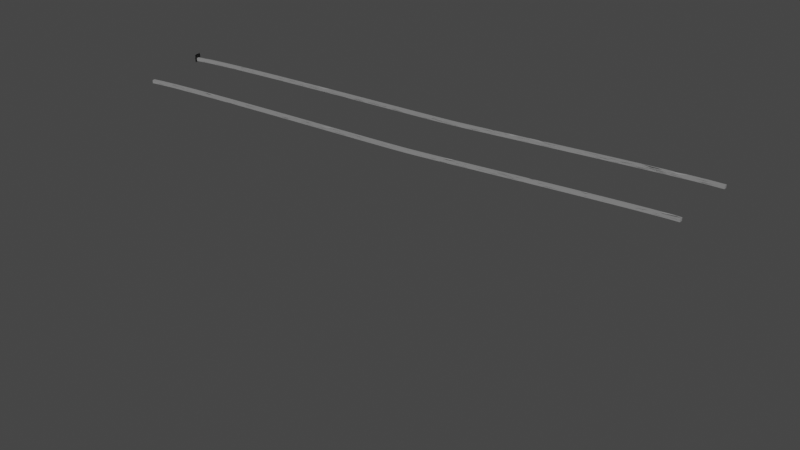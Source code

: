 # Source: 52.Resource_Pack.blend  (saved by Blender 4.1.24; exported with 4.5.12 LTS)
import bpy
from mathutils import Matrix  # noqa: F401  (used for matrix-valued properties, if any)

bpy.ops.wm.read_factory_settings(use_empty=True)
scene = bpy.context.scene
scene.name = 'Scene'

# ---- collections
col_collection = bpy.data.collections.new('Collection'); scene.collection.children.link(col_collection)

# ---- materials (node trees are filled in below, after node groups)
mat_bridgemat = bpy.data.materials.new('BridgeMat')
mat_bridgemat.use_transparent_shadow = False
mat_brickmat = bpy.data.materials.new('BrickMat')
mat_brickmat.use_transparent_shadow = False

# ---- node groups
ng_stonebricks = bpy.data.node_groups.new('StoneBricks', 'GeometryNodeTree')
_s = ng_stonebricks.interface.new_socket(name='Geometry', in_out='OUTPUT', socket_type='NodeSocketGeometry')
_s = ng_stonebricks.interface.new_socket(name='Geometry', in_out='INPUT', socket_type='NodeSocketGeometry')
_s = ng_stonebricks.interface.new_socket(name='Material', in_out='INPUT', socket_type='NodeSocketMaterial')
_s = ng_stonebricks.interface.new_socket(name='Shade Smooth', in_out='INPUT', socket_type='NodeSocketBool')
_s = ng_stonebricks.interface.new_socket(name='Seed', in_out='INPUT', socket_type='NodeSocketInt')
_s = ng_stonebricks.interface.new_socket(name='Length', in_out='INPUT', socket_type='NodeSocketFloat')
_s.default_value = 0.5
_s.min_value = 0.0
_s = ng_stonebricks.interface.new_socket(name='Length Randomness', in_out='INPUT', socket_type='NodeSocketFloat')
_s.min_value = 0.0
_s = ng_stonebricks.interface.new_socket(name='Width', in_out='INPUT', socket_type='NodeSocketFloat')
_s.default_value = 0.2
_s.min_value = 0.0
_s = ng_stonebricks.interface.new_socket(name='Width Randomness', in_out='INPUT', socket_type='NodeSocketFloat')
_s.min_value = 0.0
_s = ng_stonebricks.interface.new_socket(name='Height', in_out='INPUT', socket_type='NodeSocketFloat')
_s.default_value = 0.2
_s.min_value = 0.0
_s = ng_stonebricks.interface.new_socket(name='Height Randomness', in_out='INPUT', socket_type='NodeSocketFloat')
_s.min_value = 0.0
_s = ng_stonebricks.interface.new_socket(name='Gaps', in_out='INPUT', socket_type='NodeSocketFloat')
_s.min_value = 0.0
_s = ng_stonebricks.interface.new_socket(name='Subdivision', in_out='INPUT', socket_type='NodeSocketInt')
_s.default_value = 1
_s.min_value = 0
_s.max_value = 32
_s = ng_stonebricks.interface.new_socket(name='Rounding', in_out='INPUT', socket_type='NodeSocketFloat')
_s.subtype = 'FACTOR'
_s.min_value = 0.0
_s.max_value = 1.0
_s = ng_stonebricks.interface.new_socket(name='Noise Scale', in_out='INPUT', socket_type='NodeSocketFloat')
_s.default_value = 3.0
_s = ng_stonebricks.interface.new_socket(name='Noise Power', in_out='INPUT', socket_type='NodeSocketFloat')
_s.default_value = 0.1
ng_stonebricks.is_modifier = True
_N = ng_stonebricks.nodes; _L = ng_stonebricks.links
n0 = _N.new('NodeGroupInput'); n0.name = 'Group Input'; n0.location = (34, -62)
n1 = _N.new('GeometryNodePoints'); n1.name = 'Points'; n1.location = (453, -48)
n2 = _N.new('GeometryNodeAttributeDomainSize'); n2.name = 'Domain Size'; n2.location = (260, -52)
n2.component = 'CURVE'
n3 = _N.new('GeometryNodeInstanceOnPoints'); n3.name = 'Instance on Points'; n3.location = (649, -51)
n4 = _N.new('GeometryNodeCurvePrimitiveLine'); n4.name = 'Curve Line'; n4.location = (452, -244)
n4.hide = True
n4.inputs[1].default_value = (1.0, 0.0, 0.0)
n5 = _N.new('ShaderNodeCombineXYZ'); n5.name = 'Combine XYZ'; n5.location = (451, -288)
n5.inputs[1].default_value = 1.0
n5.inputs[2].default_value = 1.0
n6 = _N.new('GeometryNodeSampleIndex'); n6.name = 'Sample Index'; n6.location = (260, -225)
n6.domain = 'CURVE'
n7 = _N.new('GeometryNodeSplineLength'); n7.name = 'Spline Length'; n7.location = (30, -253)
n8 = _N.new('GeometryNodeInputIndex'); n8.name = 'Index'; n8.location = (32, -348)
n9 = _N.new('GeometryNodeTranslateInstances'); n9.name = 'Translate Instances'; n9.location = (1036, -40)
n9.mute = True
n10 = _N.new('GeometryNodeInputIndex'); n10.name = 'Index.001'; n10.location = (658, -354)
n11 = _N.new('ShaderNodeVectorMath'); n11.name = 'Vector Math'; n11.location = (835, -219)
n11.operation = 'SCALE'
n11.inputs[0].default_value = (0.0, 0.5, 0.0)
n12 = _N.new('NodeFrame'); n12.name = 'Frame'; n12.location = (-435, -16)
n12.label = 'Base Curve Generation'
n12.width = 1206
n13 = _N.new('GeometryNodeRealizeInstances'); n13.name = 'Realize Instances'; n13.location = (30, -66)
n14 = _N.new('GeometryNodeResampleCurve'); n14.name = 'Resample Curve'; n14.location = (214, -61)
n14.keep_last_segment = False
n15 = _N.new('NodeGroupInput'); n15.name = 'Group Input.001'; n15.location = (30, -157)
n16 = _N.new('GeometryNodeSetPosition'); n16.name = 'Set Position'; n16.location = (1153, -40)
n17 = _N.new('GeometryNodeCurveEndpointSelection'); n17.name = 'Endpoint Selection'; n17.location = (565, -151)
n18 = _N.new('FunctionNodeBooleanMath'); n18.name = 'Boolean Math'; n18.location = (740, -151)
n18.operation = 'NOT'
n19 = _N.new('NodeGroupInput'); n19.name = 'Group Input.002'; n19.location = (32, -430)
n20 = _N.new('ShaderNodeClamp'); n20.name = 'Clamp'; n20.location = (384, -427)
n21 = _N.new('ShaderNodeMath'); n21.name = 'Math'; n21.location = (209, -345)
n21.operation = 'DIVIDE'
n21.inputs[1].default_value = 2.0
n22 = _N.new('FunctionNodeRandomValue'); n22.name = 'Random Value'; n22.location = (726, -356)
n23 = _N.new('ShaderNodeMath'); n23.name = 'Math.001'; n23.location = (553, -305)
n23.operation = 'MULTIPLY'
n23.inputs[1].default_value = -1.0
n24 = _N.new('ShaderNodeCombineXYZ'); n24.name = 'Combine XYZ.001'; n24.location = (893, -354)
n25 = _N.new('GeometryNodePoints'); n25.name = 'Points.001'; n25.location = (3091, 112)
n26 = _N.new('GeometryNodeCurveToMesh'); n26.name = 'Curve to Mesh'; n26.location = (2574, 22)
n27 = _N.new('GeometryNodeAttributeDomainSize'); n27.name = 'Domain Size.001'; n27.location = (2885, 408)
n28 = _N.new('GeometryNodeSampleIndex'); n28.name = 'Sample Index.001'; n28.location = (2858, -137)
n28.data_type = 'FLOAT_VECTOR'
n28.domain = 'EDGE'
n29 = _N.new('GeometryNodeInputPosition'); n29.name = 'Position'; n29.location = (2565, -248)
n30 = _N.new('GeometryNodeInputIndex'); n30.name = 'Index.002'; n30.location = (72, -43)
n31 = _N.new('GeometryNodeInstanceOnPoints'); n31.name = 'Instance on Points.001'; n31.location = (3901, -16)
n32 = _N.new('GeometryNodeMeshCube'); n32.name = 'Cube'; n32.location = (3349, -114)
n33 = _N.new('ShaderNodeCombineXYZ'); n33.name = 'Combine XYZ.002'; n33.location = (3242, -436)
n34 = _N.new('GeometryNodeSampleIndex'); n34.name = 'Sample Index.002'; n34.location = (395, -40)
n34.domain = 'EDGE'
n35 = _N.new('GeometryNodeInputMeshEdgeVertices'); n35.name = 'Edge Vertices'; n35.location = (30, -165)
n36 = _N.new('ShaderNodeVectorMath'); n36.name = 'Vector Math.001'; n36.location = (190, -159)
n36.operation = 'DISTANCE'
n37 = _N.new('ShaderNodeMath'); n37.name = 'Math.002'; n37.location = (575, -123)
n37.operation = 'SUBTRACT'
n38 = _N.new('NodeGroupInput'); n38.name = 'Group Input.003'; n38.location = (395, -261)
n39 = _N.new('NodeGroupInput'); n39.name = 'Group Input.004'; n39.location = (30, -122)
n40 = _N.new('ShaderNodeMath'); n40.name = 'Math.003'; n40.location = (313, -200)
n41 = _N.new('ShaderNodeMath'); n41.name = 'Math.004'; n41.location = (313, -40)
n41.operation = 'SUBTRACT'
n42 = _N.new('FunctionNodeRandomValue'); n42.name = 'Random Value.001'; n42.location = (492, -103)
n43 = _N.new('NodeGroupInput'); n43.name = 'Group Input.005'; n43.location = (30, -123)
n44 = _N.new('ShaderNodeMath'); n44.name = 'Math.005'; n44.location = (312, -200)
n45 = _N.new('ShaderNodeMath'); n45.name = 'Math.006'; n45.location = (312, -40)
n45.operation = 'SUBTRACT'
n46 = _N.new('FunctionNodeRandomValue'); n46.name = 'Random Value.002'; n46.location = (491, -103)
n47 = _N.new('NodeGroupOutput'); n47.name = 'Group Output'; n47.location = (7225, -20)
n48 = _N.new('ShaderNodeMath'); n48.name = 'Math.007'; n48.location = (374, -592)
n48.operation = 'MULTIPLY_ADD'
n48.inputs[1].default_value = 20.0
n48.inputs[2].default_value = 12.0
n49 = _N.new('ShaderNodeMath'); n49.name = 'Math.008'; n49.location = (317, -365)
n49.operation = 'MULTIPLY_ADD'
n49.inputs[1].default_value = 32.0
n49.inputs[2].default_value = -23.0
n50 = _N.new('ShaderNodeMath'); n50.name = 'Math.009'; n50.location = (315, -368)
n50.operation = 'MULTIPLY_ADD'
n50.inputs[1].default_value = 42.0
n50.inputs[2].default_value = 48.0
n51 = _N.new('NodeFrame'); n51.name = 'Frame.001'; n51.location = (860, 18)
n51.label = 'Point Displacement'
n51.width = 1323
n52 = _N.new('NodeFrame'); n52.name = 'Frame.002'; n52.location = (2480, -1363)
n52.label = 'Height'
n52.width = 661
n53 = _N.new('NodeFrame'); n53.name = 'Frame.003'; n53.location = (2477, -781)
n53.label = 'Width'
n53.width = 662
n54 = _N.new('NodeFrame'); n54.name = 'Frame.004'; n54.location = (2425, -351)
n54.label = 'Length'
n54.width = 745
n55 = _N.new('GeometryNodeRealizeInstances'); n55.name = 'Realize Instances.001'; n55.location = (4371, -23)
n56 = _N.new('GeometryNodeSubdivisionSurface'); n56.name = 'Subdivision Surface'; n56.location = (4561, -28)
n56.inputs[4].default_value = False
n57 = _N.new('NodeGroupInput'); n57.name = 'Group Input.006'; n57.location = (4096, -133)
n58 = _N.new('ShaderNodeMath'); n58.name = 'Math.010'; n58.location = (4281, -191)
n58.operation = 'SUBTRACT'
n58.inputs[0].default_value = 1.0
n59 = _N.new('GeometryNodeSetPosition'); n59.name = 'Set Position.001'; n59.location = (5089, -39)
n60 = _N.new('ShaderNodeTexNoise'); n60.name = 'Noise Texture'; n60.location = (4550, -257)
n61 = _N.new('ShaderNodeMapRange'); n61.name = 'Map Range'; n61.location = (4735, -218)
n61.data_type = 'FLOAT_VECTOR'
n61.inputs[9].default_value = (-1.0, -1.0, -1.0)
n62 = _N.new('ShaderNodeVectorMath'); n62.name = 'Vector Math.002'; n62.location = (4921, -247)
n62.operation = 'SCALE'
n63 = _N.new('NodeGroupInput'); n63.name = 'Group Input.007'; n63.location = (4365, -375)
n64 = _N.new('NodeReroute'); n64.name = 'Reroute'; n64.location = (4894, -713)
n64.width = 16
n64.socket_idname = 'NodeSocketFloat'
n65 = _N.new('NodeReroute'); n65.name = 'Reroute.001'; n65.location = (4596, -711)
n65.width = 16
n65.socket_idname = 'NodeSocketFloat'
n66 = _N.new('GeometryNodeStoreNamedAttribute'); n66.name = 'Store Named Attribute'; n66.location = (3576, -78)
n66.data_type = 'FLOAT_VECTOR'
n66.domain = 'CORNER'
n66.inputs[2].default_value = 'UVMap'
n67 = _N.new('GeometryNodeSetMaterial'); n67.name = 'Set Material'; n67.location = (5506, -27)
n68 = _N.new('NodeGroupInput'); n68.name = 'Group Input.008'; n68.location = (5497, -163)
n69 = _N.new('GeometryNodeStoreNamedAttribute'); n69.name = 'Store Named Attribute.001'; n69.location = (4111, 105)
n69.domain = 'INSTANCE'
n69.inputs[2].default_value = 'random'
n70 = _N.new('FunctionNodeRandomValue'); n70.name = 'Random Value.003'; n70.location = (3906, 176)
n71 = _N.new('NodeGroupInput'); n71.name = 'Group Input.009'; n71.location = (3724, 58)
n72 = _N.new('NodeGroupInput'); n72.name = 'Group Input.010'; n72.location = (5574, -589)
n73 = _N.new('GeometryNodeSampleCurve'); n73.name = 'Sample Curve'; n73.location = (5790, -354)
n74 = _N.new('GeometryNodeCaptureAttribute'); n74.name = 'Capture Attribute'; n74.location = (2371, 45)
n74.capture_items.clear()
n74.domain = 'CURVE'
n75 = _N.new('GeometryNodeInputIndex'); n75.name = 'Index.003'; n75.location = (2361, -140)
n76 = _N.new('GeometryNodeStoreNamedAttribute'); n76.name = 'Store Named Attribute.002'; n76.location = (3299, 111)
n76.data_type = 'INT'
n76.inputs[2].default_value = 'i'
n77 = _N.new('GeometryNodeSampleIndex'); n77.name = 'Sample Index.003'; n77.location = (2875, 87)
n77.data_type = 'INT'
n77.domain = 'EDGE'
n78 = _N.new('GeometryNodeInputNamedAttribute'); n78.name = 'Named Attribute'; n78.location = (5578, -656)
n78.data_type = 'INT'
n78.inputs[0].default_value = 'i'
n79 = _N.new('GeometryNodeInputPosition'); n79.name = 'Position.001'; n79.location = (5296, -284)
n80 = _N.new('ShaderNodeSeparateXYZ'); n80.name = 'Separate XYZ'; n80.location = (5482, -258)
n81 = _N.new('GeometryNodeSetPosition'); n81.name = 'Set Position.002'; n81.location = (6785, 2)
n82 = _N.new('ShaderNodeVectorMath'); n82.name = 'Vector Math.003'; n82.location = (6376, -90)
n82.operation = 'SCALE'
n83 = _N.new('ShaderNodeVectorMath'); n83.name = 'Vector Math.004'; n83.location = (6114, -383)
n83.operation = 'CROSS_PRODUCT'
n84 = _N.new('ShaderNodeVectorMath'); n84.name = 'Vector Math.005'; n84.location = (6365, -244)
n84.operation = 'SCALE'
n85 = _N.new('ShaderNodeVectorMath'); n85.name = 'Vector Math.006'; n85.location = (6563, -144)
n86 = _N.new('GeometryNodeSetShadeSmooth'); n86.name = 'Set Shade Smooth'; n86.location = (6997, 4)
n87 = _N.new('NodeGroupInput'); n87.name = 'Group Input.011'; n87.location = (6782, -168)
n88 = _N.new('ShaderNodeClamp'); n88.name = 'Clamp.001'; n88.location = (4536, -28)
n88.inputs[2].default_value = 11.0
n0.parent = n12
n1.parent = n12
n2.parent = n12
n3.parent = n12
n4.parent = n12
n5.parent = n12
n6.parent = n12
n7.parent = n12
n8.parent = n12
n9.parent = n12
n10.parent = n12
n11.parent = n12
n13.parent = n51
n14.parent = n51
n15.parent = n51
n16.parent = n51
n17.parent = n51
n18.parent = n51
n19.parent = n51
n20.parent = n51
n21.parent = n51
n22.parent = n51
n23.parent = n51
n24.parent = n51
n30.parent = n54
n34.parent = n54
n35.parent = n54
n36.parent = n54
n37.parent = n54
n38.parent = n54
n39.parent = n53
n40.parent = n53
n41.parent = n53
n42.parent = n53
n43.parent = n52
n44.parent = n52
n45.parent = n52
n46.parent = n52
n48.parent = n51
n49.parent = n53
n50.parent = n52
_L.new(n0.outputs[0], n2.inputs[0])
_L.new(n2.outputs[4], n1.inputs[0])
_L.new(n1.outputs[0], n3.inputs[0])
_L.new(n4.outputs[0], n3.inputs[2])
_L.new(n5.outputs[0], n3.inputs[6])
_L.new(n0.outputs[0], n6.inputs[0])
_L.new(n7.outputs[0], n6.inputs[1])
_L.new(n6.outputs[0], n5.inputs[0])
_L.new(n8.outputs[0], n6.inputs[2])
_L.new(n3.outputs[0], n9.inputs[0])
_L.new(n10.outputs[0], n11.inputs[3])
_L.new(n11.outputs[0], n9.inputs[2])
_L.new(n9.outputs[0], n13.inputs[0])
_L.new(n13.outputs[0], n14.inputs[0])
_L.new(n15.outputs[4], n14.inputs[3])
_L.new(n14.outputs[0], n16.inputs[0])
_L.new(n17.outputs[0], n18.inputs[0])
_L.new(n18.outputs[0], n16.inputs[1])
_L.new(n19.outputs[5], n20.inputs[0])
_L.new(n19.outputs[4], n21.inputs[0])
_L.new(n21.outputs[0], n20.inputs[2])
_L.new(n20.outputs[0], n23.inputs[0])
_L.new(n23.outputs[0], n22.inputs[2])
_L.new(n20.outputs[0], n22.inputs[3])
_L.new(n22.outputs[1], n24.inputs[0])
_L.new(n24.outputs[0], n16.inputs[3])
_L.new(n74.outputs[0], n26.inputs[0])
_L.new(n26.outputs[0], n27.inputs[0])
_L.new(n27.outputs[1], n25.inputs[0])
_L.new(n26.outputs[0], n28.inputs[0])
_L.new(n29.outputs[0], n28.inputs[1])
_L.new(n30.outputs[0], n28.inputs[2])
_L.new(n28.outputs[0], n25.inputs[1])
_L.new(n76.outputs[0], n31.inputs[0])
_L.new(n66.outputs[0], n31.inputs[2])
_L.new(n33.outputs[0], n31.inputs[6])
_L.new(n26.outputs[0], n34.inputs[0])
_L.new(n30.outputs[0], n34.inputs[2])
_L.new(n35.outputs[2], n36.inputs[0])
_L.new(n35.outputs[3], n36.inputs[1])
_L.new(n36.outputs[1], n34.inputs[1])
_L.new(n34.outputs[0], n37.inputs[0])
_L.new(n38.outputs[10], n37.inputs[1])
_L.new(n37.outputs[0], n33.inputs[0])
_L.new(n39.outputs[6], n40.inputs[0])
_L.new(n39.outputs[6], n41.inputs[0])
_L.new(n39.outputs[7], n40.inputs[1])
_L.new(n39.outputs[7], n41.inputs[1])
_L.new(n41.outputs[0], n42.inputs[2])
_L.new(n40.outputs[0], n42.inputs[3])
_L.new(n42.outputs[1], n33.inputs[1])
_L.new(n45.outputs[0], n46.inputs[2])
_L.new(n44.outputs[0], n46.inputs[3])
_L.new(n43.outputs[8], n45.inputs[0])
_L.new(n43.outputs[8], n44.inputs[0])
_L.new(n43.outputs[9], n45.inputs[1])
_L.new(n43.outputs[9], n44.inputs[1])
_L.new(n46.outputs[1], n33.inputs[2])
_L.new(n19.outputs[3], n48.inputs[0])
_L.new(n48.outputs[0], n22.inputs[8])
_L.new(n39.outputs[3], n49.inputs[0])
_L.new(n49.outputs[0], n42.inputs[8])
_L.new(n43.outputs[3], n50.inputs[0])
_L.new(n50.outputs[0], n46.inputs[8])
_L.new(n69.outputs[0], n55.inputs[0])
_L.new(n55.outputs[0], n56.inputs[0])
_L.new(n57.outputs[12], n58.inputs[1])
_L.new(n58.outputs[0], n56.inputs[2])
_L.new(n56.outputs[0], n59.inputs[0])
_L.new(n60.outputs[1], n61.inputs[6])
_L.new(n61.outputs[1], n62.inputs[0])
_L.new(n62.outputs[0], n59.inputs[3])
_L.new(n63.outputs[13], n60.inputs[2])
_L.new(n64.outputs[0], n62.inputs[3])
_L.new(n65.outputs[0], n64.inputs[0])
_L.new(n63.outputs[14], n65.inputs[0])
_L.new(n32.outputs[0], n66.inputs[0])
_L.new(n32.outputs[1], n66.inputs[3])
_L.new(n59.outputs[0], n67.inputs[0])
_L.new(n68.outputs[1], n67.inputs[2])
_L.new(n31.outputs[0], n69.inputs[0])
_L.new(n71.outputs[3], n70.inputs[8])
_L.new(n70.outputs[1], n69.inputs[3])
_L.new(n72.outputs[0], n73.inputs[0])
_L.new(n16.outputs[0], n74.inputs[0])
_L.new(n75.outputs[0], n74.inputs[1])
_L.new(n25.outputs[0], n76.inputs[0])
_L.new(n26.outputs[0], n77.inputs[0])
_L.new(n30.outputs[0], n77.inputs[2])
_L.new(n74.outputs[1], n77.inputs[1])
_L.new(n77.outputs[0], n76.inputs[3])
_L.new(n78.outputs[0], n73.inputs[4])
_L.new(n79.outputs[0], n80.inputs[0])
_L.new(n80.outputs[0], n73.inputs[3])
_L.new(n67.outputs[0], n81.inputs[0])
_L.new(n73.outputs[1], n81.inputs[2])
_L.new(n80.outputs[1], n82.inputs[3])
_L.new(n73.outputs[3], n82.inputs[0])
_L.new(n73.outputs[2], n83.inputs[0])
_L.new(n73.outputs[3], n83.inputs[1])
_L.new(n83.outputs[0], n84.inputs[0])
_L.new(n80.outputs[2], n84.inputs[3])
_L.new(n82.outputs[0], n85.inputs[0])
_L.new(n84.outputs[0], n85.inputs[1])
_L.new(n85.outputs[0], n81.inputs[3])
_L.new(n86.outputs[0], n47.inputs[0])
_L.new(n81.outputs[0], n86.inputs[0])
_L.new(n87.outputs[2], n86.inputs[2])
_L.new(n88.outputs[0], n56.inputs[1])
n47.is_active_output = True
ng_smooth_by_angle = bpy.data.node_groups.new('Smooth by Angle', 'GeometryNodeTree')
_s = ng_smooth_by_angle.interface.new_socket(name='Mesh', in_out='OUTPUT', socket_type='NodeSocketGeometry')
_s = ng_smooth_by_angle.interface.new_socket(name='Mesh', in_out='INPUT', socket_type='NodeSocketGeometry')
_s = ng_smooth_by_angle.interface.new_socket(name='Angle', in_out='INPUT', socket_type='NodeSocketFloat')
_s.subtype = 'ANGLE'
_s.default_value = 0.5236
_s.min_value = 0.0
_s.max_value = 3.142
_s.description = 'Maximum face angle for smooth edges'
_s = ng_smooth_by_angle.interface.new_socket(name='Ignore Sharpness', in_out='INPUT', socket_type='NodeSocketBool')
_s.force_non_field = True
ng_smooth_by_angle.is_modifier = True
_N = ng_smooth_by_angle.nodes; _L = ng_smooth_by_angle.links
n0 = _N.new('GeometryNodeSetShadeSmooth'); n0.name = 'Set Shade Smooth'; n0.location = (120, -80)
n0.domain = 'EDGE'
n1 = _N.new('GeometryNodeSetShadeSmooth'); n1.name = 'Set Shade Smooth.001'; n1.location = (300, -80)
n2 = _N.new('NodeGroupOutput'); n2.name = 'Group Output'; n2.location = (480, -80)
n3 = _N.new('GeometryNodeInputMeshEdgeAngle'); n3.name = 'Edge Angle'; n3.location = (-440, -240)
n4 = _N.new('NodeGroupInput'); n4.name = 'Group Input'; n4.location = (-80, -80)
n5 = _N.new('GeometryNodeInputEdgeSmooth'); n5.name = 'Is Edge Smooth'; n5.location = (-260, -120)
n6 = _N.new('GeometryNodeInputShadeSmooth'); n6.name = 'Is Shade Smooth'; n6.location = (-440, -397)
n7 = _N.new('FunctionNodeCompare'); n7.name = 'Compare'; n7.location = (-260, -260)
n7.operation = 'LESS_EQUAL'
n7.inputs[6].default_value = (0.0, 0.0, 0.0, 0.0)
n7.inputs[7].default_value = (0.0, 0.0, 0.0, 0.0)
n8 = _N.new('FunctionNodeBooleanMath'); n8.name = 'Boolean Math.001'; n8.location = (-80, -260)
n9 = _N.new('NodeGroupInput'); n9.name = 'Group Input.001'; n9.location = (-440, -329)
n10 = _N.new('NodeGroupInput'); n10.name = 'Group Input.002'; n10.location = (-259, -189)
n11 = _N.new('FunctionNodeBooleanMath'); n11.name = 'Boolean Math'; n11.location = (-80, -149)
n11.operation = 'OR'
n12 = _N.new('FunctionNodeBooleanMath'); n12.name = 'Boolean Math.002'; n12.location = (-260, -380)
n12.operation = 'OR'
n13 = _N.new('NodeGroupInput'); n13.name = 'Group Input.003'; n13.location = (-440, -460)
_L.new(n3.outputs[0], n7.inputs[0])
_L.new(n1.outputs[0], n2.inputs[0])
_L.new(n9.outputs[1], n7.inputs[1])
_L.new(n7.outputs[0], n8.inputs[0])
_L.new(n4.outputs[0], n0.inputs[0])
_L.new(n0.outputs[0], n1.inputs[0])
_L.new(n8.outputs[0], n0.inputs[2])
_L.new(n10.outputs[2], n11.inputs[1])
_L.new(n5.outputs[0], n11.inputs[0])
_L.new(n11.outputs[0], n0.inputs[1])
_L.new(n13.outputs[2], n12.inputs[1])
_L.new(n6.outputs[0], n12.inputs[0])
_L.new(n12.outputs[0], n8.inputs[1])
n2.is_active_output = True
ng_curvebridge = bpy.data.node_groups.new('CurveBridge', 'GeometryNodeTree')
_s = ng_curvebridge.interface.new_socket(name='Geometry', in_out='OUTPUT', socket_type='NodeSocketGeometry')
_s = ng_curvebridge.interface.new_socket(name='Geometry', in_out='INPUT', socket_type='NodeSocketGeometry')
_s = ng_curvebridge.interface.new_socket(name='Material', in_out='INPUT', socket_type='NodeSocketMaterial')
_s = ng_curvebridge.interface.new_socket(name='Shade Smooth', in_out='INPUT', socket_type='NodeSocketBool')
_s = ng_curvebridge.interface.new_socket(name='Width', in_out='INPUT', socket_type='NodeSocketFloat')
_s.default_value = 1.0
_s.min_value = 0.0
_s = ng_curvebridge.interface.new_socket(name='Height', in_out='INPUT', socket_type='NodeSocketFloat')
_s.default_value = 1.0
_s.min_value = 0.0
_s = ng_curvebridge.interface.new_socket(name='Rail Width', in_out='INPUT', socket_type='NodeSocketFloat')
_s.default_value = 0.1
_s.min_value = 0.0
_s = ng_curvebridge.interface.new_socket(name='Rail Height', in_out='INPUT', socket_type='NodeSocketFloat')
_s.default_value = 0.1
_s.min_value = 0.0
_s = ng_curvebridge.interface.new_socket(name='Displacement Height', in_out='INPUT', socket_type='NodeSocketFloat')
_s.default_value = 2.0
_s.min_value = 0.0
_s = ng_curvebridge.interface.new_socket(name='Displacement Power', in_out='INPUT', socket_type='NodeSocketFloat')
_s.default_value = 1.0
_s.min_value = 0.0
ng_curvebridge.interface.new_panel('Holes')
_s = ng_curvebridge.interface.new_socket(name='Middle Scale', in_out='INPUT', socket_type='NodeSocketFloat')
_s.default_value = 1.0
_s.min_value = 0.0
_s = ng_curvebridge.interface.new_socket(name='Side Scale', in_out='INPUT', socket_type='NodeSocketFloat')
_s.default_value = 1.0
_s.min_value = 0.0
_s = ng_curvebridge.interface.new_socket(name='Section', in_out='INPUT', socket_type='NodeSocketFloat')
_s.subtype = 'FACTOR'
_s.default_value = 1.0
_s.min_value = 0.0
_s.max_value = 1.0
_s = ng_curvebridge.interface.new_socket(name='Count', in_out='INPUT', socket_type='NodeSocketInt')
_s.default_value = 3
_s.min_value = 0
_s = ng_curvebridge.interface.new_socket(name='Hole Object', in_out='INPUT', socket_type='NodeSocketObject')
ng_curvebridge.interface.new_panel('Stone Bricks')
_s = ng_curvebridge.interface.new_socket(name='Material', in_out='INPUT', socket_type='NodeSocketMaterial')
_s.default_value = mat_brickmat
_s = ng_curvebridge.interface.new_socket(name='Shade Smooth', in_out='INPUT', socket_type='NodeSocketBool')
_s.default_value = True
_s = ng_curvebridge.interface.new_socket(name='Seed', in_out='INPUT', socket_type='NodeSocketInt')
_s = ng_curvebridge.interface.new_socket(name='Length', in_out='INPUT', socket_type='NodeSocketFloat')
_s.default_value = 0.31
_s.min_value = 0.0
_s = ng_curvebridge.interface.new_socket(name='Length Randomness', in_out='INPUT', socket_type='NodeSocketFloat')
_s.default_value = 0.1
_s.min_value = 0.0
_s = ng_curvebridge.interface.new_socket(name='Width', in_out='INPUT', socket_type='NodeSocketFloat')
_s.default_value = 0.2
_s.min_value = 0.0
_s = ng_curvebridge.interface.new_socket(name='Width Randomness', in_out='INPUT', socket_type='NodeSocketFloat')
_s.min_value = 0.0
_s = ng_curvebridge.interface.new_socket(name='Height', in_out='INPUT', socket_type='NodeSocketFloat')
_s.default_value = 0.2
_s.min_value = 0.0
_s = ng_curvebridge.interface.new_socket(name='Height Randomness', in_out='INPUT', socket_type='NodeSocketFloat')
_s.min_value = 0.0
_s = ng_curvebridge.interface.new_socket(name='Gaps', in_out='INPUT', socket_type='NodeSocketFloat')
_s.default_value = 0.05
_s.min_value = 0.0
_s = ng_curvebridge.interface.new_socket(name='Subdivision', in_out='INPUT', socket_type='NodeSocketInt')
_s.default_value = 2
_s.min_value = 0
_s.max_value = 32
_s = ng_curvebridge.interface.new_socket(name='Rounding', in_out='INPUT', socket_type='NodeSocketFloat')
_s.subtype = 'FACTOR'
_s.default_value = 0.6954
_s.min_value = 0.0
_s.max_value = 1.0
_s = ng_curvebridge.interface.new_socket(name='Noise Scale', in_out='INPUT', socket_type='NodeSocketFloat')
_s.default_value = 3.0
_s = ng_curvebridge.interface.new_socket(name='Noise Power', in_out='INPUT', socket_type='NodeSocketFloat')
_s.default_value = 0.1
ng_curvebridge.is_modifier = True
_N = ng_curvebridge.nodes; _L = ng_curvebridge.links
n0 = _N.new('NodeGroupInput'); n0.name = 'Group Input'; n0.location = (594, -418)
n1 = _N.new('NodeGroupOutput'); n1.name = 'Group Output'; n1.location = (7295, -187)
n2 = _N.new('GeometryNodeCurvePrimitiveQuadrilateral'); n2.name = 'Quadrilateral'; n2.location = (1219, -392)
n3 = _N.new('GeometryNodeSetPosition'); n3.name = 'Set Position'; n3.location = (1442, -441)
n4 = _N.new('ShaderNodeCombineXYZ'); n4.name = 'Combine XYZ'; n4.location = (1217, -557)
n5 = _N.new('ShaderNodeMath'); n5.name = 'Math'; n5.location = (993, -553)
n5.operation = 'MULTIPLY'
n6 = _N.new('GeometryNodeCurvePrimitiveQuadrilateral'); n6.name = 'Quadrilateral.001'; n6.location = (1155, -727)
n7 = _N.new('NodeGroupInput'); n7.name = 'Group Input.001'; n7.location = (390, -1113)
n8 = _N.new('GeometryNodeSetPosition'); n8.name = 'Set Position.001'; n8.location = (1427, -743)
n9 = _N.new('ShaderNodeCombineXYZ'); n9.name = 'Combine XYZ.001'; n9.location = (1202, -918)
n10 = _N.new('ShaderNodeMath'); n10.name = 'Math.001'; n10.location = (777, -894)
n10.operation = 'MULTIPLY'
n11 = _N.new('ShaderNodeMath'); n11.name = 'Math.002'; n11.location = (957, -939)
n11.operation = 'SUBTRACT'
n12 = _N.new('ShaderNodeMath'); n12.name = 'Math.003'; n12.location = (774, -1061)
n12.operation = 'MULTIPLY'
n13 = _N.new('NodeReroute'); n13.name = 'Reroute'; n13.location = (795, -811)
n13.width = 16
n13.socket_idname = 'NodeSocketFloat'
n14 = _N.new('NodeReroute'); n14.name = 'Reroute.001'; n14.location = (796, -833)
n14.width = 16
n14.socket_idname = 'NodeSocketFloat'
n15 = _N.new('GeometryNodeJoinGeometry'); n15.name = 'Join Geometry'; n15.location = (2062, -582)
n15.hide = True
n16 = _N.new('ShaderNodeMath'); n16.name = 'Math.004'; n16.location = (772, -1319)
n16.operation = 'MULTIPLY'
n17 = _N.new('ShaderNodeMath'); n17.name = 'Math.005'; n17.location = (965, -1183)
n18 = _N.new('GeometryNodeTransform'); n18.name = 'Transform Geometry'; n18.location = (1624, -789)
n18.inputs[3].default_value = (-1.0, 1.0, 1.0)
n19 = _N.new('NodeFrame'); n19.name = 'Frame'; n19.location = (-1221, 437)
n19.label = 'Profile'
n19.width = 2232
n20 = _N.new('GeometryNodeCurveToMesh'); n20.name = 'Curve to Mesh'; n20.location = (30, -43)
n20.inputs[3].default_value = True
n21 = _N.new('NodeGroupInput'); n21.name = 'Group Input.002'; n21.location = (30, -142)
n22 = _N.new('GeometryNodeSetShadeSmooth'); n22.name = 'Set Shade Smooth'; n22.location = (216, -40)
n22.inputs[2].default_value = False
n23 = _N.new('GeometryNodeTransform'); n23.name = 'Transform Geometry.001'; n23.location = (1868, -30)
n23.inputs[3].default_value = (1.0, -1.0, 1.0)
n24 = _N.new('GeometryNodeSetCurveNormal'); n24.name = 'Set Curve Normal'; n24.location = (235, -43)
n25 = _N.new('GeometryNodeStoreNamedAttribute'); n25.name = 'Store Named Attribute'; n25.location = (611, -40)
n25.data_type = 'BOOLEAN'
n25.inputs[2].default_value = 'top'
n26 = _N.new('GeometryNodeInputPosition'); n26.name = 'Position'; n26.location = (30, -229)
n27 = _N.new('ShaderNodeSeparateXYZ'); n27.name = 'Separate XYZ'; n27.location = (222, -192)
n28 = _N.new('FunctionNodeCompare'); n28.name = 'Compare'; n28.location = (413, -183)
n29 = _N.new('GeometryNodeSetPosition'); n29.name = 'Set Position.002'; n29.location = (1073, -256)
n30 = _N.new('GeometryNodeInputNamedAttribute'); n30.name = 'Named Attribute'; n30.location = (694, -372)
n30.data_type = 'BOOLEAN'
n30.inputs[0].default_value = 'top'
n31 = _N.new('GeometryNodeCaptureAttribute'); n31.name = 'Capture Attribute'; n31.location = (466, -40)
n31.capture_items.clear()
n32 = _N.new('GeometryNodeSplineParameter'); n32.name = 'Spline Parameter'; n32.location = (231, -192)
n33 = _N.new('ShaderNodeMath'); n33.name = 'Math.006'; n33.location = (30, -115)
n33.operation = 'MULTIPLY'
n33.inputs[1].default_value = 3.142
n34 = _N.new('ShaderNodeMath'); n34.name = 'Math.007'; n34.location = (240, -40)
n34.operation = 'SINE'
n35 = _N.new('ShaderNodeCombineXYZ'); n35.name = 'Combine XYZ.002'; n35.location = (822, -128)
n36 = _N.new('ShaderNodeMath'); n36.name = 'Math.008'; n36.location = (625, -131)
n36.operation = 'MULTIPLY'
n37 = _N.new('ShaderNodeMath'); n37.name = 'Math.009'; n37.location = (430, -58)
n37.operation = 'POWER'
n38 = _N.new('NodeGroupInput'); n38.name = 'Group Input.003'; n38.location = (226, -220)
n39 = _N.new('NodeFrame'); n39.name = 'Frame.001'; n39.location = (1033, -11)
n39.label = 'Top Selection'
n39.width = 781
n40 = _N.new('NodeFrame'); n40.name = 'Frame.002'; n40.location = (3200, 257)
n40.label = 'Displacement'
n40.width = 1487
n41 = _N.new('NodeFrame'); n41.name = 'Frame.003'; n41.location = (2060, 296)
n41.label = 'Curve Factor'
n41.width = 636
n42 = _N.new('NodeFrame'); n42.name = 'Frame.004'; n42.location = (2766, 45)
n42.label = 'Convert to Mesh'
n42.width = 386
n43 = _N.new('NodeReroute'); n43.name = 'Reroute.002'; n43.location = (122, -314)
n43.width = 16
n43.socket_idname = 'NodeSocketGeometry'
n44 = _N.new('GeometryNodeCurvePrimitiveLine'); n44.name = 'Curve Line'; n44.location = (578, -121)
n45 = _N.new('ShaderNodeCombineXYZ'); n45.name = 'Combine XYZ.003'; n45.location = (392, -196)
n46 = _N.new('NodeGroupInput'); n46.name = 'Group Input.004'; n46.location = (30, -141)
n47 = _N.new('GeometryNodeCurveLength'); n47.name = 'Curve Length'; n47.location = (206, -143)
n48 = _N.new('GeometryNodePoints'); n48.name = 'Points'; n48.location = (1360, -40)
n49 = _N.new('NodeGroupInput'); n49.name = 'Group Input.005'; n49.location = (1157, -65)
n50 = _N.new('GeometryNodeSampleCurve'); n50.name = 'Sample Curve'; n50.location = (1152, -155)
n50.use_all_curves = True
n51 = _N.new('GeometryNodeInputIndex'); n51.name = 'Index'; n51.location = (501, -394)
n52 = _N.new('ShaderNodeMapRange'); n52.name = 'Map Range'; n52.location = (916, -381)
n53 = _N.new('NodeGroupInput'); n53.name = 'Group Input.006'; n53.location = (267, -482)
n54 = _N.new('ShaderNodeMath'); n54.name = 'Math.010'; n54.location = (497, -462)
n54.operation = 'SUBTRACT'
n54.inputs[1].default_value = 1.0
n55 = _N.new('ShaderNodeMath'); n55.name = 'Math.011'; n55.location = (495, -672)
n55.operation = 'DIVIDE'
n55.inputs[1].default_value = 2.0
n56 = _N.new('ShaderNodeMath'); n56.name = 'Math.012'; n56.location = (685, -596)
n57 = _N.new('ShaderNodeMath'); n57.name = 'Math.013'; n57.location = (685, -761)
n57.operation = 'SUBTRACT'
n58 = _N.new('GeometryNodeInstanceOnPoints'); n58.name = 'Instance on Points'; n58.location = (3253, -64)
n59 = _N.new('GeometryNodeInputIndex'); n59.name = 'Index.001'; n59.location = (1400, -699)
n60 = _N.new('ShaderNodeMath'); n60.name = 'Math.014'; n60.location = (1625, -623)
n60.operation = 'SUBTRACT'
n61 = _N.new('NodeGroupInput'); n61.name = 'Group Input.007'; n61.location = (1049, -722)
n62 = _N.new('ShaderNodeMath'); n62.name = 'Math.015'; n62.location = (1241, -803)
n62.operation = 'SUBTRACT'
n62.inputs[1].default_value = 1.0
n63 = _N.new('ShaderNodeMath'); n63.name = 'Math.016'; n63.location = (1417, -801)
n63.operation = 'DIVIDE'
n63.inputs[1].default_value = 2.0
n64 = _N.new('ShaderNodeMath'); n64.name = 'Math.017'; n64.location = (1805, -621)
n64.operation = 'ABSOLUTE'
n65 = _N.new('ShaderNodeMath'); n65.name = 'Math.018'; n65.location = (1987, -696)
n65.operation = 'DIVIDE'
n66 = _N.new('ShaderNodeMapRange'); n66.name = 'Map Range.001'; n66.location = (2717, -282)
n67 = _N.new('NodeGroupInput'); n67.name = 'Group Input.008'; n67.location = (2523, -362)
n68 = _N.new('NodeGroupInput'); n68.name = 'Group Input.009'; n68.location = (30, -125)
n69 = _N.new('GeometryNodeRealizeInstances'); n69.name = 'Realize Instances'; n69.location = (3428, -67)
n70 = _N.new('GeometryNodeSampleCurve'); n70.name = 'Sample Curve.001'; n70.location = (519, -40)
n70.use_all_curves = True
n71 = _N.new('GeometryNodeInputPosition'); n71.name = 'Position.001'; n71.location = (141, -547)
n72 = _N.new('ShaderNodeSeparateXYZ'); n72.name = 'Separate XYZ.001'; n72.location = (339, -502)
n73 = _N.new('GeometryNodeSetPosition'); n73.name = 'Set Position.003'; n73.location = (1587, -305)
n74 = _N.new('ShaderNodeVectorMath'); n74.name = 'Vector Math'; n74.location = (571, -364)
n74.operation = 'SCALE'
n74.inputs[0].default_value = (0.0, 0.0, 1.0)
n75 = _N.new('ShaderNodeVectorMath'); n75.name = 'Vector Math.001'; n75.location = (819, -179)
n75.operation = 'CROSS_PRODUCT'
n75.inputs[1].default_value = (0.0, 0.0, -1.0)
n76 = _N.new('ShaderNodeVectorMath'); n76.name = 'Vector Math.002'; n76.location = (1183, -507)
n76.operation = 'SCALE'
n77 = _N.new('ShaderNodeVectorMath'); n77.name = 'Vector Math.003'; n77.location = (1400, -426)
n78 = _N.new('GeometryNodeMeshBoolean'); n78.name = 'Mesh Boolean'; n78.location = (5467, -256)
n78.solver = 'EXACT'
n79 = _N.new('GeometryNodeFlipFaces'); n79.name = 'Flip Faces'; n79.location = (1317, -271)
n80 = _N.new('GeometryNodeReverseCurve'); n80.name = 'Reverse Curve'; n80.location = (1817, -694)
n81 = _N.new('ShaderNodeCombineXYZ'); n81.name = 'Combine XYZ.004'; n81.location = (3054, -280)
n82 = _N.new('NodeReroute'); n82.name = 'Reroute.003'; n82.location = (2988, -333)
n82.width = 16
n82.socket_idname = 'NodeSocketFloat'
n83 = _N.new('GeometryNodeBoundBox'); n83.name = 'Bounding Box'; n83.location = (1747, -219)
n84 = _N.new('ShaderNodeVectorMath'); n84.name = 'Vector Math.004'; n84.location = (1917, -260)
n84.operation = 'SUBTRACT'
n85 = _N.new('ShaderNodeSeparateXYZ'); n85.name = 'Separate XYZ.002'; n85.location = (2089, -266)
n86 = _N.new('NodeGroupInput'); n86.name = 'Group Input.010'; n86.location = (2071, -402)
n87 = _N.new('ShaderNodeMath'); n87.name = 'Math.019'; n87.location = (2263, -387)
n87.operation = 'DIVIDE'
n88 = _N.new('ShaderNodeMath'); n88.name = 'Math.020'; n88.location = (2539, -604)
n88.operation = 'MULTIPLY'
n88.inputs[1].default_value = 1.5
n89 = _N.new('NodeReroute'); n89.name = 'Reroute.004'; n89.location = (1704, -212)
n89.width = 16
n89.socket_idname = 'NodeSocketGeometry'
n90 = _N.new('NodeGroupInput'); n90.name = 'Group Input.011'; n90.location = (1337, -211)
n91 = _N.new('GeometryNodeObjectInfo'); n91.name = 'Object Info'; n91.location = (1517, -261)
n92 = _N.new('NodeFrame'); n92.name = 'Frame.005'; n92.location = (-799, -1219)
n92.label = 'Distribute Hole Objects'
n92.width = 3598
n93 = _N.new('NodeFrame'); n93.name = 'Frame.006'; n93.location = (2204, -472)
n93.label = 'Align Holes along Base Curve'
n93.width = 1757
n94 = _N.new('GeometryNodePoints'); n94.name = 'Points.001'; n94.location = (987, -141)
n95 = _N.new('GeometryNodePointsToCurves'); n95.name = 'Points to Curves'; n95.location = (1183, -107)
n96 = _N.new('ShaderNodeCombineXYZ'); n96.name = 'Combine XYZ.005'; n96.location = (825, -139)
n97 = _N.new('NodeGroupInput'); n97.name = 'Group Input.012'; n97.location = (30, -59)
n98 = _N.new('ShaderNodeMath'); n98.name = 'Math.021'; n98.location = (609, -40)
n99 = _N.new('ShaderNodeMath'); n99.name = 'Math.022'; n99.location = (606, -202)
n99.operation = 'SUBTRACT'
n100 = _N.new('ShaderNodeMath'); n100.name = 'Math.023'; n100.location = (259, -259)
n100.operation = 'MULTIPLY'
n101 = _N.new('ShaderNodeMath'); n101.name = 'Math.024'; n101.location = (234, -64)
n101.operation = 'MULTIPLY'
n102 = _N.new('GeometryNodeTransform'); n102.name = 'Transform Geometry.002'; n102.location = (1370, -177)
n102.hide = True
n102.inputs[3].default_value = (-1.0, 1.0, 1.0)
n103 = _N.new('GeometryNodeJoinGeometry'); n103.name = 'Join Geometry.001'; n103.location = (1562, -132)
n103.hide = True
n104 = _N.new('NodeReroute'); n104.name = 'Reroute.005'; n104.location = (2035, -140)
n104.width = 16
n104.socket_idname = 'NodeSocketGeometry'
n105 = _N.new('GeometryNodeStoreNamedAttribute'); n105.name = 'Store Named Attribute.001'; n105.location = (1755, -78)
n105.data_type = 'BOOLEAN'
n105.inputs[2].default_value = 'rail_curve'
n105.inputs[3].default_value = True
n106 = _N.new('GeometryNodeInputNamedAttribute'); n106.name = 'Named Attribute.001'; n106.location = (5289, 7)
n106.data_type = 'BOOLEAN'
n106.inputs[0].default_value = 'rail_curve'
n107 = _N.new('GeometryNodeSeparateGeometry'); n107.name = 'Separate Geometry'; n107.location = (5464, -24)
n108 = _N.new('GeometryNodeMeshToCurve'); n108.name = 'Mesh to Curve'; n108.location = (5647, -25)
n109 = _N.new('GeometryNodeSetCurveNormal'); n109.name = 'Set Curve Normal.001'; n109.location = (5852, -20)
n110 = _N.new('GeometryNodeJoinGeometry'); n110.name = 'Join Geometry.002'; n110.location = (6960, -295)
n110.hide = True
n111 = _N.new('GeometryNodeSeparateGeometry'); n111.name = 'Separate Geometry.001'; n111.location = (5771, -432)
n111.domain = 'EDGE'
n112 = _N.new('GeometryNodeMeshToCurve'); n112.name = 'Mesh to Curve.001'; n112.location = (5962, -429)
n113 = _N.new('GeometryNodeGroup'); n113.name = 'Group.001'; n113.location = (6453, -352)
n113.node_tree = ng_stonebricks
n114 = _N.new('GeometryNodeJoinGeometry'); n114.name = 'Join Geometry.003'; n114.location = (6269, -343)
n115 = _N.new('NodeGroupInput'); n115.name = 'Group Input.013'; n115.location = (6271, -455)
n116 = _N.new('GeometryNodeSetMaterial'); n116.name = 'Set Material'; n116.location = (6460, -207)
n117 = _N.new('GeometryNodeGroup'); n117.name = 'Group'; n117.location = (6642, -203)
n117.node_tree = ng_smooth_by_angle
n117.inputs[1].default_value = 0.5236
n118 = _N.new('NodeGroupInput'); n118.name = 'Group Input.014'; n118.location = (6463, -125)
n119 = _N.new('GeometryNodeInputNamedAttribute'); n119.name = 'Named Attribute.002'; n119.location = (5, -43)
n119.inputs[0].default_value = 'radius'
n120 = _N.new('GeometryNodeSwitch'); n120.name = 'Switch'; n120.location = (5, -43)
n120.input_type = 'FLOAT'
n120.inputs[1].default_value = 1.0
n0.parent = n19
n2.parent = n19
n3.parent = n19
n4.parent = n19
n5.parent = n19
n6.parent = n19
n7.parent = n19
n8.parent = n19
n9.parent = n19
n10.parent = n19
n11.parent = n19
n12.parent = n19
n13.parent = n19
n14.parent = n19
n15.parent = n19
n16.parent = n19
n17.parent = n19
n18.parent = n19
n20.parent = n42
n21.parent = n41
n22.parent = n42
n24.parent = n41
n25.parent = n39
n26.parent = n39
n27.parent = n39
n28.parent = n39
n29.parent = n40
n30.parent = n40
n31.parent = n41
n32.parent = n41
n33.parent = n40
n34.parent = n40
n35.parent = n40
n36.parent = n40
n37.parent = n40
n38.parent = n40
n43.parent = n40
n44.parent = n92
n45.parent = n92
n46.parent = n92
n47.parent = n92
n48.parent = n92
n49.parent = n92
n50.parent = n92
n51.parent = n92
n52.parent = n92
n53.parent = n92
n54.parent = n92
n55.parent = n92
n56.parent = n92
n57.parent = n92
n58.parent = n92
n59.parent = n92
n60.parent = n92
n61.parent = n92
n62.parent = n92
n63.parent = n92
n64.parent = n92
n65.parent = n92
n66.parent = n92
n67.parent = n92
n68.parent = n93
n69.parent = n92
n70.parent = n93
n71.parent = n93
n72.parent = n93
n73.parent = n93
n74.parent = n93
n75.parent = n93
n76.parent = n93
n77.parent = n93
n79.parent = n40
n80.parent = n19
n81.parent = n92
n82.parent = n92
n83.parent = n92
n84.parent = n92
n85.parent = n92
n86.parent = n92
n87.parent = n92
n88.parent = n92
n89.parent = n92
n90.parent = n92
n91.parent = n92
n94.parent = n19
n95.parent = n19
n96.parent = n19
n97.parent = n19
n98.parent = n19
n99.parent = n19
n100.parent = n19
n101.parent = n19
n102.parent = n19
n103.parent = n19
n104.parent = n19
n105.parent = n19
n119.parent = n42
n120.parent = n42
_L.new(n0.outputs[3], n2.inputs[0])
_L.new(n0.outputs[4], n2.inputs[1])
_L.new(n2.outputs[0], n3.inputs[0])
_L.new(n4.outputs[0], n3.inputs[3])
_L.new(n0.outputs[4], n5.inputs[0])
_L.new(n5.outputs[0], n4.inputs[1])
_L.new(n13.outputs[0], n6.inputs[0])
_L.new(n14.outputs[0], n6.inputs[1])
_L.new(n6.outputs[0], n8.inputs[0])
_L.new(n9.outputs[0], n8.inputs[3])
_L.new(n7.outputs[3], n10.inputs[0])
_L.new(n10.outputs[0], n11.inputs[0])
_L.new(n7.outputs[5], n12.inputs[0])
_L.new(n12.outputs[0], n11.inputs[1])
_L.new(n11.outputs[0], n9.inputs[0])
_L.new(n7.outputs[5], n13.inputs[0])
_L.new(n7.outputs[6], n14.inputs[0])
_L.new(n8.outputs[0], n15.inputs[0])
_L.new(n3.outputs[0], n15.inputs[0])
_L.new(n7.outputs[6], n16.inputs[0])
_L.new(n7.outputs[4], n17.inputs[0])
_L.new(n16.outputs[0], n17.inputs[1])
_L.new(n17.outputs[0], n9.inputs[1])
_L.new(n8.outputs[0], n18.inputs[0])
_L.new(n23.outputs[0], n20.inputs[1])
_L.new(n31.outputs[0], n20.inputs[0])
_L.new(n20.outputs[0], n22.inputs[0])
_L.new(n21.outputs[0], n24.inputs[0])
_L.new(n15.outputs[0], n25.inputs[0])
_L.new(n25.outputs[0], n23.inputs[0])
_L.new(n26.outputs[0], n27.inputs[0])
_L.new(n27.outputs[1], n28.inputs[0])
_L.new(n28.outputs[0], n25.inputs[3])
_L.new(n43.outputs[0], n29.inputs[0])
_L.new(n30.outputs[0], n29.inputs[1])
_L.new(n24.outputs[0], n31.inputs[0])
_L.new(n32.outputs[0], n31.inputs[1])
_L.new(n31.outputs[1], n33.inputs[0])
_L.new(n33.outputs[0], n34.inputs[0])
_L.new(n35.outputs[0], n29.inputs[3])
_L.new(n36.outputs[0], n35.inputs[2])
_L.new(n34.outputs[0], n37.inputs[0])
_L.new(n37.outputs[0], n36.inputs[0])
_L.new(n38.outputs[7], n36.inputs[1])
_L.new(n38.outputs[8], n37.inputs[1])
_L.new(n22.outputs[0], n43.inputs[0])
_L.new(n45.outputs[0], n44.inputs[1])
_L.new(n46.outputs[0], n47.inputs[0])
_L.new(n47.outputs[0], n45.inputs[0])
_L.new(n49.outputs[12], n48.inputs[0])
_L.new(n44.outputs[0], n50.inputs[0])
_L.new(n50.outputs[1], n48.inputs[1])
_L.new(n51.outputs[0], n52.inputs[0])
_L.new(n53.outputs[12], n54.inputs[0])
_L.new(n54.outputs[0], n52.inputs[2])
_L.new(n52.outputs[0], n50.inputs[2])
_L.new(n53.outputs[11], n55.inputs[0])
_L.new(n55.outputs[0], n56.inputs[1])
_L.new(n56.outputs[0], n52.inputs[4])
_L.new(n55.outputs[0], n57.inputs[1])
_L.new(n57.outputs[0], n52.inputs[3])
_L.new(n48.outputs[0], n58.inputs[0])
_L.new(n89.outputs[0], n58.inputs[2])
_L.new(n59.outputs[0], n60.inputs[0])
_L.new(n61.outputs[12], n62.inputs[0])
_L.new(n62.outputs[0], n63.inputs[0])
_L.new(n63.outputs[0], n60.inputs[1])
_L.new(n60.outputs[0], n64.inputs[0])
_L.new(n64.outputs[0], n65.inputs[0])
_L.new(n63.outputs[0], n65.inputs[1])
_L.new(n65.outputs[0], n66.inputs[0])
_L.new(n67.outputs[9], n66.inputs[3])
_L.new(n67.outputs[10], n66.inputs[4])
_L.new(n58.outputs[0], n69.inputs[0])
_L.new(n68.outputs[0], n70.inputs[0])
_L.new(n71.outputs[0], n72.inputs[0])
_L.new(n72.outputs[0], n70.inputs[3])
_L.new(n69.outputs[0], n73.inputs[0])
_L.new(n70.outputs[1], n73.inputs[2])
_L.new(n72.outputs[2], n74.inputs[3])
_L.new(n70.outputs[2], n75.inputs[0])
_L.new(n75.outputs[0], n76.inputs[0])
_L.new(n72.outputs[1], n76.inputs[3])
_L.new(n74.outputs[0], n77.inputs[0])
_L.new(n76.outputs[0], n77.inputs[1])
_L.new(n77.outputs[0], n73.inputs[3])
_L.new(n79.outputs[0], n78.inputs[0])
_L.new(n73.outputs[0], n78.inputs[1])
_L.new(n29.outputs[0], n79.inputs[0])
_L.new(n18.outputs[0], n80.inputs[0])
_L.new(n80.outputs[0], n15.inputs[0])
_L.new(n82.outputs[0], n81.inputs[0])
_L.new(n66.outputs[0], n82.inputs[0])
_L.new(n82.outputs[0], n81.inputs[2])
_L.new(n81.outputs[0], n58.inputs[6])
_L.new(n89.outputs[0], n83.inputs[0])
_L.new(n83.outputs[2], n84.inputs[0])
_L.new(n83.outputs[1], n84.inputs[1])
_L.new(n84.outputs[0], n85.inputs[0])
_L.new(n86.outputs[3], n87.inputs[0])
_L.new(n85.outputs[1], n87.inputs[1])
_L.new(n87.outputs[0], n88.inputs[0])
_L.new(n88.outputs[0], n81.inputs[1])
_L.new(n90.outputs[13], n91.inputs[0])
_L.new(n91.outputs[4], n89.inputs[0])
_L.new(n104.outputs[0], n15.inputs[0])
_L.new(n96.outputs[0], n94.inputs[1])
_L.new(n97.outputs[6], n98.inputs[1])
_L.new(n97.outputs[4], n98.inputs[0])
_L.new(n98.outputs[0], n96.inputs[1])
_L.new(n97.outputs[5], n100.inputs[0])
_L.new(n100.outputs[0], n99.inputs[1])
_L.new(n99.outputs[0], n96.inputs[0])
_L.new(n97.outputs[3], n101.inputs[0])
_L.new(n101.outputs[0], n99.inputs[0])
_L.new(n94.outputs[0], n95.inputs[0])
_L.new(n95.outputs[0], n102.inputs[0])
_L.new(n95.outputs[0], n103.inputs[0])
_L.new(n102.outputs[0], n103.inputs[0])
_L.new(n105.outputs[0], n104.inputs[0])
_L.new(n103.outputs[0], n105.inputs[0])
_L.new(n79.outputs[0], n107.inputs[0])
_L.new(n106.outputs[0], n107.inputs[1])
_L.new(n107.outputs[0], n108.inputs[0])
_L.new(n108.outputs[0], n109.inputs[0])
_L.new(n78.outputs[0], n111.inputs[0])
_L.new(n78.outputs[1], n111.inputs[1])
_L.new(n111.outputs[0], n112.inputs[0])
_L.new(n114.outputs[0], n113.inputs[0])
_L.new(n113.outputs[0], n110.inputs[0])
_L.new(n112.outputs[0], n114.inputs[0])
_L.new(n109.outputs[0], n114.inputs[0])
_L.new(n117.outputs[0], n110.inputs[0])
_L.new(n110.outputs[0], n1.inputs[0])
_L.new(n115.outputs[14], n113.inputs[1])
_L.new(n115.outputs[16], n113.inputs[3])
_L.new(n115.outputs[17], n113.inputs[4])
_L.new(n115.outputs[18], n113.inputs[5])
_L.new(n115.outputs[19], n113.inputs[6])
_L.new(n115.outputs[20], n113.inputs[7])
_L.new(n115.outputs[21], n113.inputs[8])
_L.new(n115.outputs[22], n113.inputs[9])
_L.new(n115.outputs[23], n113.inputs[10])
_L.new(n115.outputs[24], n113.inputs[11])
_L.new(n115.outputs[25], n113.inputs[12])
_L.new(n115.outputs[26], n113.inputs[13])
_L.new(n115.outputs[27], n113.inputs[14])
_L.new(n115.outputs[15], n113.inputs[2])
_L.new(n78.outputs[0], n116.inputs[0])
_L.new(n115.outputs[1], n116.inputs[2])
_L.new(n116.outputs[0], n117.inputs[0])
_L.new(n118.outputs[2], n117.inputs[2])
_L.new(n119.outputs[1], n120.inputs[0])
_L.new(n119.outputs[0], n120.inputs[2])
_L.new(n120.outputs[0], n20.inputs[2])
n1.is_active_output = True

# ---- material node trees
mat_bridgemat.use_nodes = True; mat_bridgemat.node_tree.nodes.clear()
_N = mat_bridgemat.node_tree.nodes; _L = mat_bridgemat.node_tree.links
n0 = _N.new('ShaderNodeBsdfPrincipled'); n0.name = 'Principled BSDF'; n0.location = (597, 385)
n0.inputs[0].default_value = (0.2358, 0.2358, 0.2358, 1.0)
n0.inputs[2].default_value = 1.0
n1 = _N.new('ShaderNodeOutputMaterial'); n1.name = 'Material Output'; n1.location = (887, 385)
n2 = _N.new('ShaderNodeTexVoronoi'); n2.name = 'Voronoi Texture'; n2.location = (-308, 478)
n2.feature = 'DISTANCE_TO_EDGE'
n2.inputs[2].default_value = 25.26
n3 = _N.new('ShaderNodeValToRGB'); n3.name = 'Color Ramp'; n3.location = (87, 507)
while len(n3.color_ramp.elements) > 1: n3.color_ramp.elements.remove(n3.color_ramp.elements[-1])
n3.color_ramp.elements[0].position = 0.1409; n3.color_ramp.elements[0].color = (0.0, 0.0, 0.0, 1.0)
_e = n3.color_ramp.elements.new(1.0); _e.color = (0.3766, 0.3766, 0.3766, 1.0)
n4 = _N.new('ShaderNodeTexNoise'); n4.name = 'Noise Texture'; n4.location = (-317, 177)
n4.inputs[4].default_value = 0.675
n5 = _N.new('ShaderNodeMath'); n5.name = 'Math'; n5.location = (-122, 316)
n5.operation = 'MULTIPLY'
n6 = _N.new('ShaderNodeBump'); n6.name = 'Bump'; n6.location = (402, 344)
n6.inputs[1].default_value = 1.0
n6.inputs[2].default_value = 1.0
_L.new(n2.outputs[0], n5.inputs[0])
_L.new(n4.outputs[0], n5.inputs[1])
_L.new(n5.outputs[0], n3.inputs[0])
_L.new(n3.outputs[0], n6.inputs[3])
_L.new(n6.outputs[0], n0.inputs[5])
_L.new(n0.outputs[0], n1.inputs[0])
n1.is_active_output = True
mat_brickmat.use_nodes = True; mat_brickmat.node_tree.nodes.clear()
_N = mat_brickmat.node_tree.nodes; _L = mat_brickmat.node_tree.links
n0 = _N.new('ShaderNodeBsdfPrincipled'); n0.name = 'Principled BSDF'; n0.location = (494, 434)
n0.inputs[2].default_value = 0.85
n1 = _N.new('ShaderNodeOutputMaterial'); n1.name = 'Material Output'; n1.location = (792, 438)
n2 = _N.new('ShaderNodeAttribute'); n2.name = 'Attribute'; n2.location = (-213, 355)
n2.attribute_name = 'UVMap'
n3 = _N.new('ShaderNodeValToRGB'); n3.name = 'Color Ramp'; n3.location = (208, 452)
while len(n3.color_ramp.elements) > 1: n3.color_ramp.elements.remove(n3.color_ramp.elements[-1])
n3.color_ramp.elements[0].position = 0.0; n3.color_ramp.elements[0].color = (0.0, 0.0, 0.0, 1.0)
_e = n3.color_ramp.elements.new(0.9955); _e.color = (0.1269, 0.1269, 0.1269, 1.0)
n4 = _N.new('ShaderNodeTexNoise'); n4.name = 'Noise Texture'; n4.location = (5, 485)
n4.noise_dimensions = '4D'
n5 = _N.new('ShaderNodeAttribute'); n5.name = 'Attribute.001'; n5.location = (-218, 166)
n5.attribute_name = 'random'
_L.new(n2.outputs[0], n4.inputs[0])
_L.new(n4.outputs[0], n3.inputs[0])
_L.new(n0.outputs[0], n1.inputs[0])
_L.new(n5.outputs[2], n4.inputs[1])
_L.new(n3.outputs[0], n0.inputs[0])
n1.is_active_output = True

# ---- world
world_world = bpy.data.worlds.new('World'); scene.world = world_world
world_world.use_nodes = True; world_world.node_tree.nodes.clear()
_N = world_world.node_tree.nodes; _L = world_world.node_tree.links
n0 = _N.new('ShaderNodeOutputWorld'); n0.name = 'World Output'; n0.location = (300, 300)
n1 = _N.new('ShaderNodeBackground'); n1.name = 'Background'; n1.location = (10, 300)
n1.inputs[0].default_value = (0.05088, 0.05088, 0.05088, 1.0)
_L.new(n1.outputs[0], n0.inputs[0])
n0.is_active_output = True
world_world.color = (0.05088, 0.05088, 0.05088)
world_world.use_sun_shadow = False
world_world.sun_shadow_jitter_overblur = 0.0

# ---- meshes
me_cylinder = bpy.data.meshes.new('Cylinder')
me_cylinder.from_pydata([(8.882e-16, 1.0, 1.0), (8.882e-16, -1.0, 1.0), (0.1951, 1.0, 0.9808), (0.1951, -1.0, 0.9808), (0.3827, 1.0, 0.9239), (0.3827, -1.0, 0.9239), (0.5556, 1.0, 0.8315), (0.5556, -1.0, 0.8315), (0.7071, 1.0, 0.7071), (0.7071, -1.0, 0.7071), (0.8315, 1.0, 0.5556), (0.8315, -1.0, 0.5556), (0.9239, 1.0, 0.3827), (0.9239, -1.0, 0.3827), (0.9808, 1.0, 0.1951), (0.9808, -1.0, 0.1951), (1.0, 1.0, 0.0), (1.0, -1.0, 0.0), (0.9808, 1.0, -0.1951), (0.9808, -1.0, -0.1951), (0.9239, 1.0, -0.3827), (0.9239, -1.0, -0.3827), (0.8315, 1.0, -0.5556), (0.8315, -1.0, -0.5556), (0.7071, 1.0, -0.7071), (0.7071, -1.0, -0.7071), (0.5556, 1.0, -0.8315), (0.5556, -1.0, -0.8315), (0.3827, 1.0, -0.9239), (0.3827, -1.0, -0.9239), (0.1951, 1.0, -0.9808), (0.1951, -1.0, -0.9808), (8.882e-16, 1.0, -1.0), (8.882e-16, -1.0, -1.0), (-0.1951, 1.0, -0.9808), (-0.1951, -1.0, -0.9808), (-0.3827, 1.0, -0.9239), (-0.3827, -1.0, -0.9239), (-0.5556, 1.0, -0.8315), (-0.5556, -1.0, -0.8315), (-0.7071, 1.0, -0.7071), (-0.7071, -1.0, -0.7071), (-0.8315, 1.0, -0.5556), (-0.8315, -1.0, -0.5556), (-0.9239, 1.0, -0.3827), (-0.9239, -1.0, -0.3827), (-0.9808, 1.0, -0.1951), (-0.9808, -1.0, -0.1951), (-1.0, 1.0, 0.0), (-1.0, -1.0, 0.0), (-0.9808, 1.0, 0.1951), (-0.9808, -1.0, 0.1951), (-0.9239, 1.0, 0.3827), (-0.9239, -1.0, 0.3827), (-0.8315, 1.0, 0.5556), (-0.8315, -1.0, 0.5556), (-0.7071, 1.0, 0.7071), (-0.7071, -1.0, 0.7071), (-0.5556, 1.0, 0.8315), (-0.5556, -1.0, 0.8315), (-0.3827, 1.0, 0.9239), (-0.3827, -1.0, 0.9239), (-0.1951, 1.0, 0.9808), (-0.1951, -1.0, 0.9808), (0.008461, -1.0, 0.9323), (0.2098, -1.0, 0.8462), (0.4013, -1.0, 0.7257), (0.5755, -1.0, 0.5755), (0.7257, -1.0, 0.4013), (0.8462, -1.0, 0.2098), (0.9323, -1.0, 0.008461), (-0.1852, -1.0, 0.8413), (0.01718, -1.0, 0.7243), (0.2168, -1.0, 0.5773), (0.4059, -1.0, 0.4059), (0.5773, -1.0, 0.2168), (0.7243, -1.0, 0.01718), (0.8413, -1.0, -0.1852), (-0.3765, -1.0, 0.7133), (-0.1842, -1.0, 0.5664), (0.01371, -1.0, 0.3964), (0.2098, -1.0, 0.2098), (0.3964, -1.0, 0.01371), (0.5664, -1.0, -0.1842), (0.7133, -1.0, -0.3765), (-0.5556, -1.0, 0.5556), (-0.3827, -1.0, 0.3827), (-0.1951, -1.0, 0.1951), (2.98e-08, -1.0, -1.639e-07), (0.1951, -1.0, -0.1951), (0.3827, -1.0, -0.3827), (0.5556, -1.0, -0.5556), (-0.7133, -1.0, 0.3765), (-0.5664, -1.0, 0.1842), (-0.3964, -1.0, -0.01371), (-0.2098, -1.0, -0.2098), (-0.01371, -1.0, -0.3964), (0.1842, -1.0, -0.5664), (0.3765, -1.0, -0.7133), (-0.8413, -1.0, 0.1852), (-0.7243, -1.0, -0.01718), (-0.5773, -1.0, -0.2168), (-0.4059, -1.0, -0.4059), (-0.2168, -1.0, -0.5773), (-0.01718, -1.0, -0.7243), (0.1852, -1.0, -0.8413), (-0.9323, -1.0, -0.008461), (-0.8462, -1.0, -0.2098), (-0.7257, -1.0, -0.4013), (-0.5755, -1.0, -0.5755), (-0.4013, -1.0, -0.7257), (-0.2098, -1.0, -0.8462), (-0.008461, -1.0, -0.9323), (0.9128, 1.0, 0.1902), (0.789, 1.0, 0.3709), (0.6335, 1.0, 0.5352), (0.4522, 1.0, 0.6767), (0.252, 1.0, 0.7901), (0.04072, 1.0, 0.8709), (-0.1736, 1.0, 0.9161), (0.8613, 1.0, -0.01754), (0.707, 1.0, 0.1582), (0.5239, 1.0, 0.3252), (0.3189, 1.0, 0.4773), (0.1, 1.0, 0.6085), (-0.1245, 1.0, 0.7137), (-0.3458, 1.0, 0.789), (0.7731, 1.0, -0.2301), (0.5915, 1.0, -0.07018), (0.3861, 1.0, 0.09078), (0.1648, 1.0, 0.2467), (-0.06388, 1.0, 0.3915), (-0.2912, 1.0, 0.5196), (-0.5084, 1.0, 0.6262), (0.6533, 1.0, -0.4365), (0.45, 1.0, -0.3007), (0.2294, 1.0, -0.1533), (-1.49e-08, 1.0, 4.47e-08), (-0.2294, 1.0, 0.1533), (-0.45, 1.0, 0.3007), (-0.6533, 1.0, 0.4365), (0.5084, 1.0, -0.6262), (0.2912, 1.0, -0.5196), (0.06388, 1.0, -0.3915), (-0.1648, 1.0, -0.2467), (-0.3861, 1.0, -0.09078), (-0.5915, 1.0, 0.07018), (-0.7731, 1.0, 0.2301), (0.3458, 1.0, -0.789), (0.1245, 1.0, -0.7137), (-0.1, 1.0, -0.6085), (-0.3189, 1.0, -0.4773), (-0.5239, 1.0, -0.3252), (-0.707, 1.0, -0.1582), (-0.8613, 1.0, 0.01754), (0.1736, 1.0, -0.9161), (-0.04072, 1.0, -0.8709), (-0.252, 1.0, -0.7901), (-0.4522, 1.0, -0.6767), (-0.6335, 1.0, -0.5352), (-0.789, 1.0, -0.3709), (-0.9128, 1.0, -0.1902)], [], [(0, 1, 3, 2), (2, 3, 5, 4), (4, 5, 7, 6), (6, 7, 9, 8), (8, 9, 11, 10), (10, 11, 13, 12), (12, 13, 15, 14), (14, 15, 17, 16), (16, 17, 19, 18), (18, 19, 21, 20), (20, 21, 23, 22), (22, 23, 25, 24), (24, 25, 27, 26), (26, 27, 29, 28), (28, 29, 31, 30), (30, 31, 33, 32), (32, 33, 35, 34), (34, 35, 37, 36), (36, 37, 39, 38), (38, 39, 41, 40), (40, 41, 43, 42), (42, 43, 45, 44), (44, 45, 47, 46), (46, 47, 49, 48), (48, 49, 51, 50), (50, 51, 53, 52), (52, 53, 55, 54), (54, 55, 57, 56), (56, 57, 59, 58), (58, 59, 61, 60), (60, 61, 63, 62), (62, 63, 1, 0), (1, 63, 64, 3), (63, 61, 71, 64), (61, 59, 78, 71), (59, 57, 85, 78), (57, 55, 92, 85), (55, 53, 99, 92), (53, 51, 106, 99), (51, 49, 47, 106), (3, 64, 65, 5), (64, 71, 72, 65), (71, 78, 79, 72), (78, 85, 86, 79), (85, 92, 93, 86), (92, 99, 100, 93), (99, 106, 107, 100), (106, 47, 45, 107), (5, 65, 66, 7), (65, 72, 73, 66), (72, 79, 80, 73), (79, 86, 87, 80), (86, 93, 94, 87), (93, 100, 101, 94), (100, 107, 108, 101), (107, 45, 43, 108), (7, 66, 67, 9), (66, 73, 74, 67), (73, 80, 81, 74), (80, 87, 88, 81), (87, 94, 95, 88), (94, 101, 102, 95), (101, 108, 109, 102), (108, 43, 41, 109), (9, 67, 68, 11), (67, 74, 75, 68), (74, 81, 82, 75), (81, 88, 89, 82), (88, 95, 96, 89), (95, 102, 103, 96), (102, 109, 110, 103), (109, 41, 39, 110), (11, 68, 69, 13), (68, 75, 76, 69), (75, 82, 83, 76), (82, 89, 90, 83), (89, 96, 97, 90), (96, 103, 104, 97), (103, 110, 111, 104), (110, 39, 37, 111), (13, 69, 70, 15), (69, 76, 77, 70), (76, 83, 84, 77), (83, 90, 91, 84), (90, 97, 98, 91), (97, 104, 105, 98), (104, 111, 112, 105), (111, 37, 35, 112), (15, 70, 19, 17), (70, 77, 21, 19), (77, 84, 23, 21), (84, 91, 25, 23), (91, 98, 27, 25), (98, 105, 29, 27), (105, 112, 31, 29), (112, 35, 33, 31), (14, 16, 113, 12), (16, 18, 120, 113), (18, 20, 127, 120), (20, 22, 134, 127), (22, 24, 141, 134), (24, 26, 148, 141), (26, 28, 155, 148), (28, 30, 32, 155), (12, 113, 114, 10), (113, 120, 121, 114), (120, 127, 128, 121), (127, 134, 135, 128), (134, 141, 142, 135), (141, 148, 149, 142), (148, 155, 156, 149), (155, 32, 34, 156), (10, 114, 115, 8), (114, 121, 122, 115), (121, 128, 129, 122), (128, 135, 136, 129), (135, 142, 143, 136), (142, 149, 150, 143), (149, 156, 157, 150), (156, 34, 36, 157), (8, 115, 116, 6), (115, 122, 123, 116), (122, 129, 130, 123), (129, 136, 137, 130), (136, 143, 144, 137), (143, 150, 151, 144), (150, 157, 158, 151), (157, 36, 38, 158), (6, 116, 117, 4), (116, 123, 124, 117), (123, 130, 131, 124), (130, 137, 138, 131), (137, 144, 145, 138), (144, 151, 152, 145), (151, 158, 159, 152), (158, 38, 40, 159), (4, 117, 118, 2), (117, 124, 125, 118), (124, 131, 132, 125), (131, 138, 139, 132), (138, 145, 146, 139), (145, 152, 153, 146), (152, 159, 160, 153), (159, 40, 42, 160), (2, 118, 119, 0), (118, 125, 126, 119), (125, 132, 133, 126), (132, 139, 140, 133), (139, 146, 147, 140), (146, 153, 154, 147), (153, 160, 161, 154), (160, 42, 44, 161), (0, 119, 60, 62), (119, 126, 58, 60), (126, 133, 56, 58), (133, 140, 54, 56), (140, 147, 52, 54), (147, 154, 50, 52), (154, 161, 48, 50), (161, 44, 46, 48)])
_uv = me_cylinder.uv_layers.new(name='UVMap')
_uv.uv.foreach_set('vector', [1.0, 0.5, 1.0, 1.0, 0.9688, 1.0, 0.9688, 0.5, 0.9688, 0.5, 0.9688, 1.0, 0.9375, 1.0, 0.9375, 0.5, 0.9375, 0.5, 0.9375, 1.0, 0.9062, 1.0, 0.9062, 0.5, 0.9062, 0.5, 0.9062, 1.0, 0.875, 1.0, 0.875, 0.5, 0.875, 0.5, 0.875, 1.0, 0.8438, 1.0, 0.8438, 0.5, 0.8438, 0.5, 0.8438, 1.0, 0.8125, 1.0, 0.8125, 0.5, 0.8125, 0.5, 0.8125, 1.0, 0.7812, 1.0, 0.7812, 0.5, 0.7812, 0.5, 0.7812, 1.0, 0.75, 1.0, 0.75, 0.5, 0.75, 0.5, 0.75, 1.0, 0.7188, 1.0, 0.7188, 0.5, 0.7188, 0.5, 0.7188, 1.0, 0.6875, 1.0, 0.6875, 0.5, 0.6875, 0.5, 0.6875, 1.0, 0.6562, 1.0, 0.6562, 0.5, 0.6562, 0.5, 0.6562, 1.0, 0.625, 1.0, 0.625, 0.5, 0.625, 0.5, 0.625, 1.0, 0.5938, 1.0, 0.5938, 0.5, 0.5938, 0.5, 0.5938, 1.0, 0.5625, 1.0, 0.5625, 0.5, 0.5625, 0.5, 0.5625, 1.0, 0.5312, 1.0, 0.5312, 0.5, 0.5312, 0.5, 0.5312, 1.0, 0.5, 1.0, 0.5, 0.5, 0.5, 0.5, 0.5, 1.0, 0.4688, 1.0, 0.4688, 0.5, 0.4688, 0.5, 0.4688, 1.0, 0.4375, 1.0, 0.4375, 0.5, 0.4375, 0.5, 0.4375, 1.0, 0.4062, 1.0, 0.4062, 0.5, 0.4062, 0.5, 0.4062, 1.0, 0.375, 1.0, 0.375, 0.5, 0.375, 0.5, 0.375, 1.0, 0.3438, 1.0, 0.3438, 0.5, 0.3438, 0.5, 0.3438, 1.0, 0.3125, 1.0, 0.3125, 0.5, 0.3125, 0.5, 0.3125, 1.0, 0.2812, 1.0, 0.2812, 0.5, 0.2812, 0.5, 0.2812, 1.0, 0.25, 1.0, 0.25, 0.5, 0.25, 0.5, 0.25, 1.0, 0.2188, 1.0, 0.2188, 0.5, 0.2188, 0.5, 0.2188, 1.0, 0.1875, 1.0, 0.1875, 0.5, 0.1875, 0.5, 0.1875, 1.0, 0.1562, 1.0, 0.1562, 0.5, 0.1562, 0.5, 0.1562, 1.0, 0.125, 1.0, 0.125, 0.5, 0.125, 0.5, 0.125, 1.0, 0.09375, 1.0, 0.09375, 0.5, 0.09375, 0.5, 0.09375, 1.0, 0.0625, 1.0, 0.0625, 0.5, 0.0625, 0.5, 0.0625, 1.0, 0.03125, 1.0, 0.03125, 0.5, 0.03125, 0.5, 0.03125, 1.0, 0.0, 1.0, 0.0, 0.5, 1.0, 1.0, 0.03125, 1.0, 0.5, 1.0, 0.9688, 1.0, 0.03125, 1.0, 0.0625, 1.0, 0.3824, 1.0, 0.5, 1.0, 0.0625, 1.0, 0.09375, 1.0, 0.3381, 1.0, 0.3824, 1.0, 0.09375, 1.0, 0.125, 1.0, 0.3207, 1.0, 0.3381, 1.0, 0.125, 1.0, 0.1562, 1.0, 0.3153, 1.0, 0.3207, 1.0, 0.1562, 1.0, 0.1875, 1.0, 0.315, 1.0, 0.3153, 1.0, 0.1875, 1.0, 0.2188, 1.0, 0.3125, 1.0, 0.315, 1.0, 0.2188, 1.0, 0.25, 1.0, 0.2812, 1.0, 0.3125, 1.0, 0.9688, 1.0, 0.5, 1.0, 0.6176, 1.0, 0.9375, 1.0, 0.5, 1.0, 0.3824, 1.0, 0.5, 1.0, 0.6176, 1.0, 0.3824, 1.0, 0.3381, 1.0, 0.4427, 1.0, 0.5, 1.0, 0.3381, 1.0, 0.3207, 1.0, 0.4107, 1.0, 0.4427, 1.0, 0.3207, 1.0, 0.3153, 1.0, 0.3906, 1.0, 0.4107, 1.0, 0.3153, 1.0, 0.315, 1.0, 0.375, 1.0, 0.3906, 1.0, 0.315, 1.0, 0.3125, 1.0, 0.3561, 1.0, 0.375, 1.0, 0.3125, 1.0, 0.2812, 1.0, 0.3125, 1.0, 0.3561, 1.0, 0.9375, 1.0, 0.6176, 1.0, 0.6619, 1.0, 0.9062, 1.0, 0.6176, 1.0, 0.5, 1.0, 0.5573, 1.0, 0.6619, 1.0, 0.5, 1.0, 0.4427, 1.0, 0.5, 1.0, 0.5573, 1.0, 0.4427, 1.0, 0.4107, 1.0, 0.4637, 1.0, 0.5, 1.0, 0.4107, 1.0, 0.3906, 1.0, 0.4375, 1.0, 0.4637, 1.0, 0.3906, 1.0, 0.375, 1.0, 0.4149, 1.0, 0.4375, 1.0, 0.375, 1.0, 0.3561, 1.0, 0.3892, 1.0, 0.4149, 1.0, 0.3561, 1.0, 0.3125, 1.0, 0.3438, 1.0, 0.3892, 1.0, 0.9062, 1.0, 0.6619, 1.0, 0.6793, 1.0, 0.875, 1.0, 0.6619, 1.0, 0.5573, 1.0, 0.5893, 1.0, 0.6793, 1.0, 0.5573, 1.0, 0.5, 1.0, 0.5363, 1.0, 0.5893, 1.0, 0.5, 1.0, 0.4637, 1.0, 0.5, 1.0, 0.5363, 1.0, 0.4637, 1.0, 0.4375, 1.0, 0.4718, 1.0, 0.5, 1.0, 0.4375, 1.0, 0.4149, 1.0, 0.4464, 1.0, 0.4718, 1.0, 0.4149, 1.0, 0.3892, 1.0, 0.4185, 1.0, 0.4464, 1.0, 0.3892, 1.0, 0.3438, 1.0, 0.375, 1.0, 0.4185, 1.0, 0.875, 1.0, 0.6793, 1.0, 0.6847, 1.0, 0.8438, 1.0, 0.6793, 1.0, 0.5893, 1.0, 0.6094, 1.0, 0.6847, 1.0, 0.5893, 1.0, 0.5363, 1.0, 0.5625, 1.0, 0.6094, 1.0, 0.5363, 1.0, 0.5, 1.0, 0.5282, 1.0, 0.5625, 1.0, 0.5, 1.0, 0.4718, 1.0, 0.5, 1.0, 0.5282, 1.0, 0.4718, 1.0, 0.4464, 1.0, 0.474, 1.0, 0.5, 1.0, 0.4464, 1.0, 0.4185, 1.0, 0.446, 1.0, 0.474, 1.0, 0.4185, 1.0, 0.375, 1.0, 0.4062, 1.0, 0.446, 1.0, 0.8438, 1.0, 0.6847, 1.0, 0.685, 1.0, 0.8125, 1.0, 0.6847, 1.0, 0.6094, 1.0, 0.625, 1.0, 0.685, 1.0, 0.6094, 1.0, 0.5625, 1.0, 0.5851, 1.0, 0.625, 1.0, 0.5625, 1.0, 0.5282, 1.0, 0.5536, 1.0, 0.5851, 1.0, 0.5282, 1.0, 0.5, 1.0, 0.526, 1.0, 0.5536, 1.0, 0.5, 1.0, 0.474, 1.0, 0.5, 1.0, 0.526, 1.0, 0.474, 1.0, 0.446, 1.0, 0.4729, 1.0, 0.5, 1.0, 0.446, 1.0, 0.4062, 1.0, 0.4375, 1.0, 0.4729, 1.0, 0.8125, 1.0, 0.685, 1.0, 0.6875, 1.0, 0.7812, 1.0, 0.685, 1.0, 0.625, 1.0, 0.6439, 1.0, 0.6875, 1.0, 0.625, 1.0, 0.5851, 1.0, 0.6108, 1.0, 0.6439, 1.0, 0.5851, 1.0, 0.5536, 1.0, 0.5815, 1.0, 0.6108, 1.0, 0.5536, 1.0, 0.526, 1.0, 0.554, 1.0, 0.5815, 1.0, 0.526, 1.0, 0.5, 1.0, 0.5271, 1.0, 0.554, 1.0, 0.5, 1.0, 0.4729, 1.0, 0.5, 1.0, 0.5271, 1.0, 0.4729, 1.0, 0.4375, 1.0, 0.4688, 1.0, 0.5, 1.0, 0.7812, 1.0, 0.6875, 1.0, 0.7188, 1.0, 0.75, 1.0, 0.6875, 1.0, 0.6439, 1.0, 0.6875, 1.0, 0.7188, 1.0, 0.6439, 1.0, 0.6108, 1.0, 0.6562, 1.0, 0.6875, 1.0, 0.6108, 1.0, 0.5815, 1.0, 0.625, 1.0, 0.6562, 1.0, 0.5815, 1.0, 0.554, 1.0, 0.5938, 1.0, 0.625, 1.0, 0.554, 1.0, 0.5271, 1.0, 0.5625, 1.0, 0.5938, 1.0, 0.5271, 1.0, 0.5, 1.0, 0.5312, 1.0, 0.5625, 1.0, 0.5, 1.0, 0.4688, 1.0, 0.5, 1.0, 0.5312, 1.0, 0.7812, 0.5, 0.75, 0.5, 0.7188, 0.5, 0.8125, 0.5, 0.75, 0.5, 0.7188, 0.5, 0.6752, 0.5, 0.7188, 0.5, 0.7188, 0.5, 0.6875, 0.5, 0.642, 0.5, 0.6752, 0.5, 0.6875, 0.5, 0.6562, 0.5, 0.6128, 0.5, 0.642, 0.5, 0.6562, 0.5, 0.625, 0.5, 0.5852, 0.5, 0.6128, 0.5, 0.625, 0.5, 0.5938, 0.5, 0.5584, 0.5, 0.5852, 0.5, 0.5938, 0.5, 0.5625, 0.5, 0.5313, 0.5, 0.5584, 0.5, 0.5625, 0.5, 0.5312, 0.5, 0.5, 0.5, 0.5313, 0.5, 0.8125, 0.5, 0.7188, 0.5, 0.7163, 0.5, 0.8438, 0.5, 0.7188, 0.5, 0.6752, 0.5, 0.6563, 0.5, 0.7163, 0.5, 0.6752, 0.5, 0.642, 0.5, 0.6163, 0.5, 0.6563, 0.5, 0.642, 0.5, 0.6128, 0.5, 0.5848, 0.5, 0.6163, 0.5, 0.6128, 0.5, 0.5852, 0.5, 0.5573, 0.5, 0.5848, 0.5, 0.5852, 0.5, 0.5584, 0.5, 0.5312, 0.5, 0.5573, 0.5, 0.5584, 0.5, 0.5313, 0.5, 0.5041, 0.5, 0.5312, 0.5, 0.5313, 0.5, 0.5, 0.5, 0.4688, 0.5, 0.5041, 0.5, 0.8438, 0.5, 0.7163, 0.5, 0.7159, 0.5, 0.875, 0.5, 0.7163, 0.5, 0.6563, 0.5, 0.6406, 0.5, 0.7159, 0.5, 0.6563, 0.5, 0.6163, 0.5, 0.5938, 0.5, 0.6406, 0.5, 0.6163, 0.5, 0.5848, 0.5, 0.5595, 0.5, 0.5938, 0.5, 0.5848, 0.5, 0.5573, 0.5, 0.5312, 0.5, 0.5595, 0.5, 0.5573, 0.5, 0.5312, 0.5, 0.5052, 0.5, 0.5312, 0.5, 0.5312, 0.5, 0.5041, 0.5, 0.4773, 0.5, 0.5052, 0.5, 0.5041, 0.5, 0.4688, 0.5, 0.4375, 0.5, 0.4773, 0.5, 0.875, 0.5, 0.7159, 0.5, 0.7106, 0.5, 0.9062, 0.5, 0.7159, 0.5, 0.6406, 0.5, 0.6205, 0.5, 0.7106, 0.5, 0.6406, 0.5, 0.5938, 0.5, 0.5675, 0.5, 0.6205, 0.5, 0.5938, 0.5, 0.5595, 0.5, 0.5312, 0.5, 0.5675, 0.5, 0.5595, 0.5, 0.5312, 0.5, 0.503, 0.5, 0.5312, 0.5, 0.5312, 0.5, 0.5052, 0.5, 0.4777, 0.5, 0.503, 0.5, 0.5052, 0.5, 0.4773, 0.5, 0.4497, 0.5, 0.4777, 0.5, 0.4773, 0.5, 0.4375, 0.5, 0.4062, 0.5, 0.4497, 0.5, 0.9062, 0.5, 0.7106, 0.5, 0.6932, 0.5, 0.9375, 0.5, 0.7106, 0.5, 0.6205, 0.5, 0.5885, 0.5, 0.6932, 0.5, 0.6205, 0.5, 0.5675, 0.5, 0.5312, 0.5, 0.5885, 0.5, 0.5675, 0.5, 0.5312, 0.5, 0.495, 0.5, 0.5312, 0.5, 0.5312, 0.5, 0.503, 0.5, 0.4687, 0.5, 0.495, 0.5, 0.503, 0.5, 0.4777, 0.5, 0.4462, 0.5, 0.4687, 0.5, 0.4777, 0.5, 0.4497, 0.5, 0.4205, 0.5, 0.4462, 0.5, 0.4497, 0.5, 0.4062, 0.5, 0.375, 0.5, 0.4205, 0.5, 0.9375, 0.5, 0.6932, 0.5, 0.6488, 0.5, 0.9688, 0.5, 0.6932, 0.5, 0.5885, 0.5, 0.5312, 0.5, 0.6488, 0.5, 0.5885, 0.5, 0.5312, 0.5, 0.474, 0.5, 0.5312, 0.5, 0.5312, 0.5, 0.495, 0.5, 0.442, 0.5, 0.474, 0.5, 0.495, 0.5, 0.4687, 0.5, 0.4219, 0.5, 0.442, 0.5, 0.4687, 0.5, 0.4462, 0.5, 0.4062, 0.5, 0.4219, 0.5, 0.4462, 0.5, 0.4205, 0.5, 0.3873, 0.5, 0.4062, 0.5, 0.4205, 0.5, 0.375, 0.5, 0.3438, 0.5, 0.3873, 0.5, 0.9688, 0.5, 0.6488, 0.5, 0.5312, 0.5, 1.0, 0.5, 0.6488, 0.5, 0.5312, 0.5, 0.4137, 0.5, 0.5312, 0.5, 0.5312, 0.5, 0.474, 0.5, 0.3693, 0.5, 0.4137, 0.5, 0.474, 0.5, 0.442, 0.5, 0.3519, 0.5, 0.3693, 0.5, 0.442, 0.5, 0.4219, 0.5, 0.3466, 0.5, 0.3519, 0.5, 0.4219, 0.5, 0.4062, 0.5, 0.3462, 0.5, 0.3466, 0.5, 0.4062, 0.5, 0.3873, 0.5, 0.3438, 0.5, 0.3462, 0.5, 0.3873, 0.5, 0.3438, 0.5, 0.3125, 0.5, 0.3438, 0.5, 0.0, 0.5, 0.09375, 0.5, 0.0625, 0.5, 0.03125, 0.5, 0.09375, 0.5, 0.1373, 0.5, 0.09375, 0.5, 0.0625, 0.5, 0.1373, 0.5, 0.1705, 0.5, 0.125, 0.5, 0.09375, 0.5, 0.1705, 0.5, 0.1997, 0.5, 0.1562, 0.5, 0.125, 0.5, 0.1997, 0.5, 0.2273, 0.5, 0.1875, 0.5, 0.1562, 0.5, 0.2273, 0.5, 0.2541, 0.5, 0.2188, 0.5, 0.1875, 0.5, 0.2541, 0.5, 0.2813, 0.5, 0.25, 0.5, 0.2188, 0.5, 0.2813, 0.5, 0.3125, 0.5, 0.2812, 0.5, 0.25, 0.5])
me_cylinder.update()

# ---- curves / text
cu_b_ziercurve = bpy.data.curves.new('BézierCurve', 'CURVE')
cu_b_ziercurve.dimensions = '3D'
_sp = cu_b_ziercurve.splines.new('BEZIER'); _sp.bezier_points.add(2)
_sp.bezier_points.foreach_set('co', [-10.34, 0.8132, 0.0, -0.3036, 1.702, 0.0, 7.669, 2.71, 0.0])
_sp.bezier_points.foreach_set('handle_left', [-11.69, 0.4753, 0.0, -1.689, 1.557, 0.0, 6.594, 2.71, 0.0])
_sp.bezier_points.foreach_set('handle_right', [-8.989, 1.151, 0.0, 0.7648, 1.813, 0.0, 8.743, 2.71, 0.0])
for _p, _l, _r in zip(_sp.bezier_points, ['ALIGNED', 'ALIGNED', 'ALIGNED'], ['ALIGNED', 'ALIGNED', 'ALIGNED']): _p.handle_left_type = _l; _p.handle_right_type = _r
_sp.order_u = 0
_sp.order_v = 0
cu_b_ziercurve.materials.append(mat_bridgemat)
cu_b_ziercurve.use_path = True
cu_b_ziercurve.fill_mode = 'FULL'
cu_b_ziercurve_001 = bpy.data.curves.new('BézierCurve.001', 'CURVE')
cu_b_ziercurve_001.dimensions = '3D'
_sp = cu_b_ziercurve_001.splines.new('BEZIER'); _sp.bezier_points.add(4)
_sp.bezier_points.foreach_set('co', [-2.668, -0.5415, 0.0, -2.645, 1.867, 0.0, -2.251, 2.191, 0.0, -0.2591, 2.226, 0.0, 0.5399, 1.844, 0.0])
_sp.bezier_points.foreach_set('handle_left', [-2.668, -0.88, 0.0, -2.699, 1.533, 0.0, -2.57, 2.156, 0.0, -0.5769, 2.306, 0.0, 0.4037, 1.844, 0.0])
_sp.bezier_points.foreach_set('handle_right', [-2.668, -0.203, 0.0, -2.602, 2.13, 0.0, -1.925, 2.227, 0.0, -0.127, 2.193, 0.0, 0.6762, 1.844, 0.0])
for _p, _l, _r in zip(_sp.bezier_points, ['ALIGNED', 'ALIGNED', 'ALIGNED', 'ALIGNED', 'ALIGNED'], ['ALIGNED', 'ALIGNED', 'ALIGNED', 'ALIGNED', 'ALIGNED']): _p.handle_left_type = _l; _p.handle_right_type = _r
_sp.order_u = 0
_sp.order_v = 0
_sp = cu_b_ziercurve_001.splines.new('BEZIER'); _sp.bezier_points.add(2)
_sp.bezier_points.foreach_set('co', [-1.44, 1.589, 0.0, -1.186, -0.6805, 0.0, 0.4589, -0.2868, 0.0])
_sp.bezier_points.foreach_set('handle_left', [-0.7618, 2.268, 0.0, -2.062, -0.2903, 0.0, 0.1039, -0.6417, 0.0])
_sp.bezier_points.foreach_set('handle_right', [-2.119, 0.9107, 0.0, -0.7269, -0.8846, 0.0, 0.8138, 0.06819, 0.0])
for _p, _l, _r in zip(_sp.bezier_points, ['ALIGNED', 'ALIGNED', 'ALIGNED'], ['ALIGNED', 'ALIGNED', 'ALIGNED']): _p.handle_left_type = _l; _p.handle_right_type = _r
_sp.order_u = 0
_sp.order_v = 0
_sp = cu_b_ziercurve_001.splines.new('BEZIER'); _sp.bezier_points.add(7)
_sp.bezier_points.foreach_set('co', [-0.6297, 1.253, 0.0, -0.9423, 0.547, 0.0, 1.559, 0.8597, 0.0, 2.011, 0.2459, 0.0, 2.335, -0.8311, 0.0, 1.015, -1.827, 0.0, -0.8381, -1.642, 0.0, -1.973, -1.503, 0.0])
_sp.bezier_points.foreach_set('handle_left', [-0.2, 1.253, 0.0, -1.347, 0.6908, 0.0, 0.757, 1.11, 0.0, 1.895, 0.4723, 0.0, 2.408, -0.4633, 0.0, 1.418, -1.673, 0.0, -0.219, -1.686, 0.0, -1.869, -1.815, 0.0])
_sp.bezier_points.foreach_set('handle_right', [-1.059, 1.253, 0.0, -0.1505, 0.2659, 0.0, 1.801, 0.7839, 0.0, 2.181, -0.08825, 0.0, 2.251, -1.254, 0.0, 0.4347, -2.048, 0.0, -1.167, -1.618, 0.0, -2.077, -1.19, 0.0])
for _p, _l, _r in zip(_sp.bezier_points, ['ALIGNED', 'ALIGNED', 'ALIGNED', 'ALIGNED', 'ALIGNED', 'ALIGNED', 'ALIGNED', 'ALIGNED'], ['ALIGNED', 'ALIGNED', 'ALIGNED', 'ALIGNED', 'ALIGNED', 'ALIGNED', 'ALIGNED', 'ALIGNED']): _p.handle_left_type = _l; _p.handle_right_type = _r
_sp.order_u = 0
_sp.order_v = 0
cu_b_ziercurve_001.materials.append(mat_brickmat)
cu_b_ziercurve_001.use_path = True
cu_b_ziercurve_001.fill_mode = 'FULL'

# ---- objects
ob_bridge = bpy.data.objects.new('Bridge', cu_b_ziercurve)
ob_cylinder = bpy.data.objects.new('Cylinder', me_cylinder)
ob_b_ziercurve = bpy.data.objects.new('BézierCurve', cu_b_ziercurve_001)

# ---- transforms, parenting, visibility, modifiers, constraints
ob_bridge.location = (0.0, 0.0, 0.0)
_m = ob_bridge.modifiers.new('GeometryNodes', 'NODES')
_m.node_group = ng_curvebridge
_gi = [s.identifier for s in ng_curvebridge.interface.items_tree if s.item_type == 'SOCKET' and s.in_out == 'INPUT']
_m[_gi[1]] = mat_bridgemat  # Material
_m[_gi[2]] = True  # Shade Smooth
_m[_gi[3]] = 2.556  # Width
_m[_gi[4]] = 1.55  # Height
_m[_gi[7]] = 1.65  # Displacement Height
_m[_gi[8]] = 7.266  # Displacement Power
_m[_gi[9]] = 2.074  # Middle Scale
_m[_gi[10]] = 0.608  # Side Scale
_m[_gi[11]] = 0.6648  # Section
_m[_gi[13]] = ob_cylinder  # Hole Object
_m[_gi[14]] = mat_brickmat  # Material
_m[_gi[17]] = 0.37  # Length
_m.open_manage_panel = True
ob_cylinder.location = (0.0, 0.0, 0.0)
ob_cylinder.hide_render = True
ob_b_ziercurve.location = (0.0, 0.0, 0.0)
ob_b_ziercurve.hide_render = True
_m = ob_b_ziercurve.modifiers.new('GeometryNodes', 'NODES')
_m.node_group = ng_stonebricks
_gi = [s.identifier for s in ng_stonebricks.interface.items_tree if s.item_type == 'SOCKET' and s.in_out == 'INPUT']
_m[_gi[1]] = mat_brickmat  # Material
_m[_gi[3]] = 15  # Seed
_m[_gi[4]] = 0.428  # Length
_m[_gi[5]] = 0.094  # Length Randomness
_m[_gi[6]] = 0.222  # Width
_m[_gi[7]] = 0.106  # Width Randomness
_m[_gi[9]] = 0.053  # Height Randomness
_m[_gi[10]] = 0.039  # Gaps
_m[_gi[11]] = 3  # Subdivision
_m[_gi[12]] = 0.6152  # Rounding
_m[_gi[13]] = 2.603  # Noise Scale
_m[_gi[14]] = 0.065  # Noise Power

# ---- collection membership
col_collection.objects.link(ob_bridge)
col_collection.objects.link(ob_cylinder)
col_collection.objects.link(ob_b_ziercurve)

# ---- scene / render settings (as saved in the file)
scene.frame_start = 1; scene.frame_end = 250; scene.frame_set(1)
scene.render.engine = 'BLENDER_EEVEE_NEXT'
scene.cycles.sampling_pattern = 'TABULATED_SOBOL'
scene.eevee.ray_tracing_options.trace_max_roughness = 0.0
scene.view_settings.view_transform = 'Filmic'
bpy.context.view_layer.update()

# ---- added for rendering (the .blend has no active camera and no usable light): camera, sun
cam_auto = bpy.data.cameras.new('AutoCamera')
cam_auto.lens = 50.0
cam_auto.sensor_width = 36.0
cam_auto.clip_end = 1000.0
ob_auto_camera = bpy.data.objects.new('AutoCamera', cam_auto)
scene.collection.objects.link(ob_auto_camera)
ob_auto_camera.location = (17.8621, -21.4427, 15.4696)
ob_auto_camera.rotation_euler = (1.09748, -7.21219e-08, 0.694738)
scene.camera = ob_auto_camera
light_auto_sun = bpy.data.lights.new('AutoSun', 'SUN')
light_auto_sun.energy = 3.0
light_auto_sun.angle = 0.0523599
ob_auto_sun = bpy.data.objects.new('AutoSun', light_auto_sun)
scene.collection.objects.link(ob_auto_sun)
ob_auto_sun.rotation_euler = (0.872665, 0.174533, 0.523599)
bpy.context.view_layer.update()
